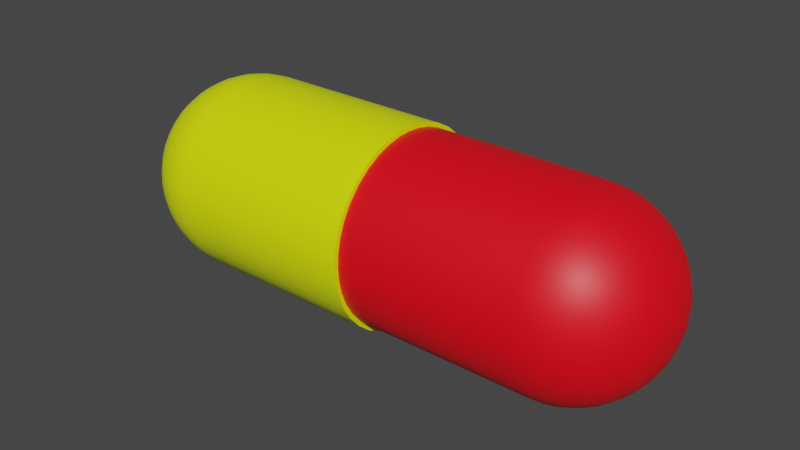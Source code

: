 # Source: antibiotic_shield.blend  (saved by Blender 3.3.6; exported with 4.5.12 LTS)
import bpy
from mathutils import Matrix  # noqa: F401  (used for matrix-valued properties, if any)

bpy.ops.wm.read_factory_settings(use_empty=True)
scene = bpy.context.scene
scene.name = 'Scene'

# ---- collections
col_collection = bpy.data.collections.new('Collection'); scene.collection.children.link(col_collection)

# ---- materials (node trees are filled in below, after node groups)
mat_material_001 = bpy.data.materials.new('Material.001')
mat_material_001.use_transparent_shadow = False
mat_material_002 = bpy.data.materials.new('Material.002')
mat_material_002.use_transparent_shadow = False

# ---- node groups
ng_auto_smooth = bpy.data.node_groups.new('Auto Smooth', 'GeometryNodeTree')
_s = ng_auto_smooth.interface.new_socket(name='Geometry', in_out='OUTPUT', socket_type='NodeSocketGeometry')
_s = ng_auto_smooth.interface.new_socket(name='Geometry', in_out='INPUT', socket_type='NodeSocketGeometry')
_s = ng_auto_smooth.interface.new_socket(name='Angle', in_out='INPUT', socket_type='NodeSocketFloat')
_s.subtype = 'ANGLE'
_s.min_value = 0.0
_s.max_value = 3.142
ng_auto_smooth.is_modifier = True
_N = ng_auto_smooth.nodes; _L = ng_auto_smooth.links
n0 = _N.new('NodeGroupOutput'); n0.name = 'Group Output'; n0.location = (480, -100)
n1 = _N.new('NodeGroupInput'); n1.name = 'Group Input'; n1.location = (-420, -300)
n2 = _N.new('NodeGroupInput'); n2.name = 'Group Input.001'; n2.location = (-60, -100)
n3 = _N.new('GeometryNodeSetShadeSmooth'); n3.name = 'Set Shade Smooth'; n3.location = (120, -100)
n3.domain = 'EDGE'
n4 = _N.new('GeometryNodeSetShadeSmooth'); n4.name = 'Set Shade Smooth.001'; n4.location = (300, -100)
n5 = _N.new('GeometryNodeInputMeshEdgeAngle'); n5.name = 'Edge Angle'; n5.location = (-420, -220)
n6 = _N.new('GeometryNodeInputEdgeSmooth'); n6.name = 'Is Edge Smooth'; n6.location = (-60, -160)
n7 = _N.new('GeometryNodeInputShadeSmooth'); n7.name = 'Is Face Smooth'; n7.location = (-240, -340)
n8 = _N.new('FunctionNodeBooleanMath'); n8.name = 'Boolean Math'; n8.location = (-60, -220)
n9 = _N.new('FunctionNodeCompare'); n9.name = 'Compare'; n9.location = (-240, -180)
n9.operation = 'LESS_EQUAL'
_L.new(n5.outputs[0], n9.inputs[0])
_L.new(n4.outputs[0], n0.inputs[0])
_L.new(n1.outputs[1], n9.inputs[1])
_L.new(n9.outputs[0], n8.inputs[0])
_L.new(n7.outputs[0], n8.inputs[1])
_L.new(n2.outputs[0], n3.inputs[0])
_L.new(n6.outputs[0], n3.inputs[1])
_L.new(n3.outputs[0], n4.inputs[0])
_L.new(n8.outputs[0], n3.inputs[2])
n0.is_active_output = True

# ---- material node trees
mat_material_001.use_nodes = True; mat_material_001.node_tree.nodes.clear()
_N = mat_material_001.node_tree.nodes; _L = mat_material_001.node_tree.links
n0 = _N.new('ShaderNodeBsdfPrincipled'); n0.name = 'Principled BSDF'; n0.location = (10, 300)
n0.distribution = 'GGX'
n0.subsurface_method = 'RANDOM_WALK_SKIN'
n0.inputs[0].default_value = (1.0, 0.0, 0.009579, 1.0)
n0.inputs[3].default_value = 1.45
n0.inputs[27].default_value = (0.0, 0.0, 0.0, 1.0)
n0.inputs[28].default_value = 1.0
n1 = _N.new('ShaderNodeOutputMaterial'); n1.name = 'Material Output'; n1.location = (300, 300)
_L.new(n0.outputs[0], n1.inputs[0])
n1.is_active_output = True
mat_material_002.use_nodes = True; mat_material_002.node_tree.nodes.clear()
_N = mat_material_002.node_tree.nodes; _L = mat_material_002.node_tree.links
n0 = _N.new('ShaderNodeBsdfPrincipled'); n0.name = 'Principled BSDF'; n0.location = (10, 300)
n0.distribution = 'GGX'
n0.subsurface_method = 'RANDOM_WALK_SKIN'
n0.inputs[0].default_value = (0.834, 1.0, 0.0, 1.0)
n0.inputs[3].default_value = 1.45
n0.inputs[27].default_value = (0.0, 0.0, 0.0, 1.0)
n0.inputs[28].default_value = 1.0
n1 = _N.new('ShaderNodeOutputMaterial'); n1.name = 'Material Output'; n1.location = (300, 300)
_L.new(n0.outputs[0], n1.inputs[0])
n1.is_active_output = True

# ---- world
world_world = bpy.data.worlds.new('World'); scene.world = world_world
world_world.use_nodes = True; world_world.node_tree.nodes.clear()
_N = world_world.node_tree.nodes; _L = world_world.node_tree.links
n0 = _N.new('ShaderNodeOutputWorld'); n0.name = 'World Output'; n0.location = (300, 300)
n1 = _N.new('ShaderNodeBackground'); n1.name = 'Background'; n1.location = (10, 300)
n1.inputs[0].default_value = (0.05088, 0.05088, 0.05088, 1.0)
_L.new(n1.outputs[0], n0.inputs[0])
n0.is_active_output = True
world_world.color = (0.05088, 0.05088, 0.05088)
world_world.use_sun_shadow = False
world_world.sun_shadow_jitter_overblur = 0.0

# ---- meshes
me_roundcube = bpy.data.meshes.new('Roundcube')
me_roundcube.from_pydata([(2.452, 0.5774, -0.5774), (2.337, 0.6272, -0.6272), (2.221, 0.6633, -0.6633), (2.106, 0.688, -0.688), (1.99, 0.7024, -0.7024), (1.875, 0.7071, -0.7071), (-0.04595, 0.7071, -0.7071), (2.502, 0.6272, -0.4619), (2.377, 0.7047, -0.5017), (2.251, 0.7595, -0.5307), (2.126, 0.7963, -0.5504), (2.0, 0.8176, -0.5619), (1.875, 0.8246, -0.5657), (-0.04595, 0.8246, -0.5657), (2.538, 0.6633, -0.3464), (2.406, 0.7595, -0.3763), (2.273, 0.8266, -0.398), (2.14, 0.8713, -0.4128), (2.008, 0.8971, -0.4214), (1.875, 0.9055, -0.4243), (-0.04595, 0.9055, -0.4243), (2.563, 0.688, -0.2309), (2.425, 0.7963, -0.2509), (2.288, 0.8713, -0.2653), (2.15, 0.9212, -0.2752), (2.013, 0.9498, -0.281), (1.875, 0.9592, -0.2828), (-0.04595, 0.9592, -0.2828), (2.577, 0.7024, -0.1155), (2.437, 0.8176, -0.1254), (2.296, 0.8971, -0.1327), (2.156, 0.9498, -0.1376), (2.015, 0.9801, -0.1405), (1.875, 0.9899, -0.1414), (-0.04595, 0.9899, -0.1414), (2.582, 0.7071, 0.0), (2.441, 0.8246, 0.0), (2.299, 0.9055, 0.0), (2.158, 0.9592, 0.0), (2.016, 0.9899, 0.0), (1.875, 1.0, 0.0), (-0.04595, 1.0, 0.0), (2.577, 0.7024, 0.1155), (2.437, 0.8176, 0.1254), (2.296, 0.8971, 0.1327), (2.156, 0.9498, 0.1376), (2.015, 0.9801, 0.1405), (1.875, 0.9899, 0.1414), (-0.04595, 0.9899, 0.1414), (2.563, 0.688, 0.2309), (2.425, 0.7963, 0.2509), (2.288, 0.8713, 0.2653), (2.15, 0.9212, 0.2752), (2.013, 0.9498, 0.281), (1.875, 0.9592, 0.2828), (-0.04595, 0.9592, 0.2828), (2.538, 0.6633, 0.3464), (2.406, 0.7595, 0.3763), (2.273, 0.8266, 0.398), (2.14, 0.8713, 0.4128), (2.008, 0.8971, 0.4214), (1.875, 0.9055, 0.4243), (-0.04595, 0.9055, 0.4243), (2.502, 0.6272, 0.4619), (2.377, 0.7047, 0.5017), (2.251, 0.7595, 0.5307), (2.126, 0.7963, 0.5504), (2.0, 0.8176, 0.5619), (1.875, 0.8246, 0.5657), (-0.04595, 0.8246, 0.5657), (-0.04595, -0.7071, -0.7071), (1.875, -0.7071, -0.7071), (1.99, -0.7024, -0.7024), (2.106, -0.688, -0.688), (2.221, -0.6633, -0.6633), (2.337, -0.6272, -0.6272), (-0.04595, -0.8246, -0.5657), (1.875, -0.8246, -0.5657), (2.0, -0.8176, -0.5619), (2.126, -0.7963, -0.5504), (2.251, -0.7595, -0.5307), (2.377, -0.7047, -0.5017), (-0.04595, -0.9055, -0.4243), (1.875, -0.9055, -0.4243), (2.008, -0.8971, -0.4214), (2.14, -0.8713, -0.4128), (2.273, -0.8266, -0.398), (2.406, -0.7595, -0.3763), (-0.04595, -0.9592, -0.2828), (1.875, -0.9592, -0.2828), (2.013, -0.9498, -0.281), (2.15, -0.9212, -0.2752), (2.288, -0.8713, -0.2653), (2.425, -0.7963, -0.2509), (-0.04595, -0.9899, -0.1414), (1.875, -0.9899, -0.1414), (2.015, -0.9801, -0.1405), (2.156, -0.9498, -0.1376), (2.296, -0.8971, -0.1327), (2.437, -0.8176, -0.1254), (-0.04595, -1.0, 0.0), (1.875, -1.0, 0.0), (2.016, -0.9899, 0.0), (2.158, -0.9592, 0.0), (2.299, -0.9055, 0.0), (2.441, -0.8246, 0.0), (-0.04595, -0.9899, 0.1414), (1.875, -0.9899, 0.1414), (2.015, -0.9801, 0.1405), (2.156, -0.9498, 0.1376), (2.296, -0.8971, 0.1327), (2.437, -0.8176, 0.1254), (-0.04595, -0.9592, 0.2828), (1.875, -0.9592, 0.2828), (2.013, -0.9498, 0.281), (2.15, -0.9212, 0.2752), (2.288, -0.8713, 0.2653), (2.425, -0.7963, 0.2509), (-0.04595, -0.9055, 0.4243), (1.875, -0.9055, 0.4243), (2.008, -0.8971, 0.4214), (2.14, -0.8713, 0.4128), (2.273, -0.8266, 0.398), (2.406, -0.7595, 0.3763), (-0.04595, -0.8246, 0.5657), (1.875, -0.8246, 0.5657), (2.0, -0.8176, 0.5619), (2.126, -0.7963, 0.5504), (2.251, -0.7595, 0.5307), (2.377, -0.7047, 0.5017), (2.452, -0.5774, -0.5774), (2.502, -0.4619, -0.6272), (2.538, -0.3464, -0.6633), (2.563, -0.2309, -0.688), (2.577, -0.1155, -0.7024), (2.582, 0.0, -0.7071), (2.577, 0.1155, -0.7024), (2.563, 0.2309, -0.688), (2.538, 0.3464, -0.6633), (2.502, 0.4619, -0.6272), (2.502, -0.6272, -0.4619), (2.58, -0.5017, -0.5017), (2.634, -0.3763, -0.5307), (2.671, -0.2509, -0.5504), (2.693, -0.1254, -0.5619), (2.7, 0.0, -0.5657), (2.693, 0.1254, -0.5619), (2.671, 0.2509, -0.5504), (2.634, 0.3763, -0.5307), (2.58, 0.5017, -0.5017), (2.538, -0.6633, -0.3464), (2.634, -0.5307, -0.3763), (2.702, -0.398, -0.398), (2.746, -0.2653, -0.4128), (2.772, -0.1327, -0.4214), (2.781, 0.0, -0.4243), (2.772, 0.1327, -0.4214), (2.746, 0.2653, -0.4128), (2.702, 0.398, -0.398), (2.634, 0.5307, -0.3763), (2.563, -0.688, -0.2309), (2.671, -0.5504, -0.2509), (2.746, -0.4128, -0.2653), (2.796, -0.2752, -0.2752), (2.825, -0.1376, -0.281), (2.834, 0.0, -0.2828), (2.825, 0.1376, -0.281), (2.796, 0.2752, -0.2752), (2.746, 0.4128, -0.2653), (2.671, 0.5504, -0.2509), (2.577, -0.7024, -0.1155), (2.693, -0.5619, -0.1254), (2.772, -0.4214, -0.1327), (2.825, -0.281, -0.1376), (2.855, -0.1405, -0.1405), (2.865, 0.0, -0.1414), (2.855, 0.1405, -0.1405), (2.825, 0.281, -0.1376), (2.772, 0.4214, -0.1327), (2.693, 0.5619, -0.1254), (2.582, -0.7071, 0.0), (2.7, -0.5657, 0.0), (2.781, -0.4243, 0.0), (2.834, -0.2828, 0.0), (2.865, -0.1414, 0.0), (2.875, 0.0, 0.0), (2.865, 0.1414, 0.0), (2.834, 0.2828, 0.0), (2.781, 0.4243, 0.0), (2.7, 0.5657, 0.0), (2.577, -0.7024, 0.1155), (2.693, -0.5619, 0.1254), (2.772, -0.4214, 0.1327), (2.825, -0.281, 0.1376), (2.855, -0.1405, 0.1405), (2.865, 0.0, 0.1414), (2.855, 0.1405, 0.1405), (2.825, 0.281, 0.1376), (2.772, 0.4214, 0.1327), (2.693, 0.5619, 0.1254), (2.563, -0.688, 0.2309), (2.671, -0.5504, 0.2509), (2.746, -0.4128, 0.2653), (2.796, -0.2752, 0.2752), (2.825, -0.1376, 0.281), (2.834, 0.0, 0.2828), (2.825, 0.1376, 0.281), (2.796, 0.2752, 0.2752), (2.746, 0.4128, 0.2653), (2.671, 0.5504, 0.2509), (2.538, -0.6633, 0.3464), (2.634, -0.5307, 0.3763), (2.702, -0.398, 0.398), (2.746, -0.2653, 0.4128), (2.772, -0.1327, 0.4214), (2.781, 0.0, 0.4243), (2.772, 0.1327, 0.4214), (2.746, 0.2653, 0.4128), (2.702, 0.398, 0.398), (2.634, 0.5307, 0.3763), (2.502, -0.6272, 0.4619), (2.58, -0.5017, 0.5017), (2.634, -0.3763, 0.5307), (2.671, -0.2509, 0.5504), (2.693, -0.1254, 0.5619), (2.7, 0.0, 0.5657), (2.693, 0.1254, 0.5619), (2.671, 0.2509, 0.5504), (2.634, 0.3763, 0.5307), (2.58, 0.5017, 0.5017), (2.377, -0.5017, -0.7047), (2.251, -0.5307, -0.7595), (2.126, -0.5504, -0.7963), (2.0, -0.5619, -0.8176), (1.875, -0.5657, -0.8246), (-0.04595, -0.5657, -0.8246), (2.406, -0.3763, -0.7595), (2.273, -0.398, -0.8266), (2.14, -0.4128, -0.8713), (2.008, -0.4214, -0.8971), (1.875, -0.4243, -0.9055), (-0.04595, -0.4243, -0.9055), (2.425, -0.2509, -0.7963), (2.288, -0.2653, -0.8713), (2.15, -0.2752, -0.9212), (2.013, -0.281, -0.9498), (1.875, -0.2828, -0.9592), (-0.04595, -0.2828, -0.9592), (2.437, -0.1254, -0.8176), (2.296, -0.1327, -0.8971), (2.156, -0.1376, -0.9498), (2.015, -0.1405, -0.9801), (1.875, -0.1414, -0.9899), (-0.04595, -0.1414, -0.9899), (2.441, 0.0, -0.8246), (2.299, 0.0, -0.9055), (2.158, 0.0, -0.9592), (2.016, 0.0, -0.9899), (1.875, 0.0, -1.0), (-0.04595, 0.0, -1.0), (2.437, 0.1254, -0.8176), (2.296, 0.1327, -0.8971), (2.156, 0.1376, -0.9498), (2.015, 0.1405, -0.9801), (1.875, 0.1414, -0.9899), (-0.04595, 0.1414, -0.9899), (2.425, 0.2509, -0.7963), (2.288, 0.2653, -0.8713), (2.15, 0.2752, -0.9212), (2.013, 0.281, -0.9498), (1.875, 0.2828, -0.9592), (-0.04595, 0.2828, -0.9592), (2.406, 0.3763, -0.7595), (2.273, 0.398, -0.8266), (2.14, 0.4128, -0.8713), (2.008, 0.4214, -0.8971), (1.875, 0.4243, -0.9055), (-0.04595, 0.4243, -0.9055), (2.377, 0.5017, -0.7047), (2.251, 0.5307, -0.7595), (2.126, 0.5504, -0.7963), (2.0, 0.5619, -0.8176), (1.875, 0.5657, -0.8246), (-0.04595, 0.5657, -0.8246), (2.452, 0.5774, 0.5774), (2.337, 0.6272, 0.6272), (2.221, 0.6633, 0.6633), (2.106, 0.688, 0.688), (1.99, 0.7024, 0.7024), (1.875, 0.7071, 0.7071), (-0.04595, 0.7071, 0.7071), (2.502, 0.4619, 0.6272), (2.377, 0.5017, 0.7047), (2.251, 0.5307, 0.7595), (2.126, 0.5504, 0.7963), (2.0, 0.5619, 0.8176), (1.875, 0.5657, 0.8246), (-0.04595, 0.5657, 0.8246), (2.538, 0.3464, 0.6633), (2.406, 0.3763, 0.7595), (2.273, 0.398, 0.8266), (2.14, 0.4128, 0.8713), (2.008, 0.4214, 0.8971), (1.875, 0.4243, 0.9055), (-0.04595, 0.4243, 0.9055), (2.563, 0.2309, 0.688), (2.425, 0.2509, 0.7963), (2.288, 0.2653, 0.8713), (2.15, 0.2752, 0.9212), (2.013, 0.281, 0.9498), (1.875, 0.2828, 0.9592), (-0.04595, 0.2828, 0.9592), (2.577, 0.1155, 0.7024), (2.437, 0.1254, 0.8176), (2.296, 0.1327, 0.8971), (2.156, 0.1376, 0.9498), (2.015, 0.1405, 0.9801), (1.875, 0.1414, 0.9899), (-0.04595, 0.1414, 0.9899), (2.582, 0.0, 0.7071), (2.441, 0.0, 0.8246), (2.299, 0.0, 0.9055), (2.158, 0.0, 0.9592), (2.016, 0.0, 0.9899), (1.875, 0.0, 1.0), (-0.04595, 0.0, 1.0), (2.577, -0.1155, 0.7024), (2.437, -0.1254, 0.8176), (2.296, -0.1327, 0.8971), (2.156, -0.1376, 0.9498), (2.015, -0.1405, 0.9801), (1.875, -0.1414, 0.9899), (-0.04595, -0.1414, 0.9899), (2.563, -0.2309, 0.688), (2.425, -0.2509, 0.7963), (2.288, -0.2653, 0.8713), (2.15, -0.2752, 0.9212), (2.013, -0.281, 0.9498), (1.875, -0.2828, 0.9592), (-0.04595, -0.2828, 0.9592), (2.538, -0.3464, 0.6633), (2.406, -0.3763, 0.7595), (2.273, -0.398, 0.8266), (2.14, -0.4128, 0.8713), (2.008, -0.4214, 0.8971), (1.875, -0.4243, 0.9055), (-0.04595, -0.4243, 0.9055), (2.502, -0.4619, 0.6272), (2.377, -0.5017, 0.7047), (2.251, -0.5307, 0.7595), (2.126, -0.5504, 0.7963), (2.0, -0.5619, 0.8176), (1.875, -0.5657, 0.8246), (-0.04595, -0.5657, 0.8246), (2.452, -0.5774, 0.5774), (2.337, -0.6272, 0.6272), (2.221, -0.6633, 0.6633), (2.106, -0.688, 0.688), (1.99, -0.7024, 0.7024), (1.875, -0.7071, 0.7071), (-0.04595, -0.7071, 0.7071)], [], [(0, 1, 8, 7), (1, 2, 9, 8), (2, 3, 10, 9), (3, 4, 11, 10), (4, 5, 12, 11), (5, 6, 13, 12), (7, 8, 15, 14), (8, 9, 16, 15), (9, 10, 17, 16), (10, 11, 18, 17), (11, 12, 19, 18), (12, 13, 20, 19), (14, 15, 22, 21), (15, 16, 23, 22), (16, 17, 24, 23), (17, 18, 25, 24), (18, 19, 26, 25), (19, 20, 27, 26), (21, 22, 29, 28), (22, 23, 30, 29), (23, 24, 31, 30), (24, 25, 32, 31), (25, 26, 33, 32), (26, 27, 34, 33), (28, 29, 36, 35), (29, 30, 37, 36), (30, 31, 38, 37), (31, 32, 39, 38), (32, 33, 40, 39), (33, 34, 41, 40), (35, 36, 43, 42), (36, 37, 44, 43), (37, 38, 45, 44), (38, 39, 46, 45), (39, 40, 47, 46), (40, 41, 48, 47), (42, 43, 50, 49), (43, 44, 51, 50), (44, 45, 52, 51), (45, 46, 53, 52), (46, 47, 54, 53), (47, 48, 55, 54), (49, 50, 57, 56), (50, 51, 58, 57), (51, 52, 59, 58), (52, 53, 60, 59), (53, 54, 61, 60), (54, 55, 62, 61), (56, 57, 64, 63), (57, 58, 65, 64), (58, 59, 66, 65), (59, 60, 67, 66), (60, 61, 68, 67), (61, 62, 69, 68), (63, 64, 285, 284), (64, 65, 286, 285), (65, 66, 287, 286), (66, 67, 288, 287), (67, 68, 289, 288), (68, 69, 290, 289), (70, 71, 77, 76), (71, 72, 78, 77), (72, 73, 79, 78), (73, 74, 80, 79), (74, 75, 81, 80), (75, 130, 140, 81), (76, 77, 83, 82), (77, 78, 84, 83), (78, 79, 85, 84), (79, 80, 86, 85), (80, 81, 87, 86), (81, 140, 150, 87), (82, 83, 89, 88), (83, 84, 90, 89), (84, 85, 91, 90), (85, 86, 92, 91), (86, 87, 93, 92), (87, 150, 160, 93), (88, 89, 95, 94), (89, 90, 96, 95), (90, 91, 97, 96), (91, 92, 98, 97), (92, 93, 99, 98), (93, 160, 170, 99), (94, 95, 101, 100), (95, 96, 102, 101), (96, 97, 103, 102), (97, 98, 104, 103), (98, 99, 105, 104), (99, 170, 180, 105), (100, 101, 107, 106), (101, 102, 108, 107), (102, 103, 109, 108), (103, 104, 110, 109), (104, 105, 111, 110), (105, 180, 190, 111), (106, 107, 113, 112), (107, 108, 114, 113), (108, 109, 115, 114), (109, 110, 116, 115), (110, 111, 117, 116), (111, 190, 200, 117), (112, 113, 119, 118), (113, 114, 120, 119), (114, 115, 121, 120), (115, 116, 122, 121), (116, 117, 123, 122), (117, 200, 210, 123), (118, 119, 125, 124), (119, 120, 126, 125), (120, 121, 127, 126), (121, 122, 128, 127), (122, 123, 129, 128), (123, 210, 220, 129), (124, 125, 359, 360), (125, 126, 358, 359), (126, 127, 357, 358), (127, 128, 356, 357), (128, 129, 355, 356), (129, 220, 354, 355), (130, 131, 141, 140), (131, 132, 142, 141), (132, 133, 143, 142), (133, 134, 144, 143), (134, 135, 145, 144), (135, 136, 146, 145), (136, 137, 147, 146), (137, 138, 148, 147), (138, 139, 149, 148), (139, 0, 7, 149), (140, 141, 151, 150), (141, 142, 152, 151), (142, 143, 153, 152), (143, 144, 154, 153), (144, 145, 155, 154), (145, 146, 156, 155), (146, 147, 157, 156), (147, 148, 158, 157), (148, 149, 159, 158), (149, 7, 14, 159), (150, 151, 161, 160), (151, 152, 162, 161), (152, 153, 163, 162), (153, 154, 164, 163), (154, 155, 165, 164), (155, 156, 166, 165), (156, 157, 167, 166), (157, 158, 168, 167), (158, 159, 169, 168), (159, 14, 21, 169), (160, 161, 171, 170), (161, 162, 172, 171), (162, 163, 173, 172), (163, 164, 174, 173), (164, 165, 175, 174), (165, 166, 176, 175), (166, 167, 177, 176), (167, 168, 178, 177), (168, 169, 179, 178), (169, 21, 28, 179), (170, 171, 181, 180), (171, 172, 182, 181), (172, 173, 183, 182), (173, 174, 184, 183), (174, 175, 185, 184), (175, 176, 186, 185), (176, 177, 187, 186), (177, 178, 188, 187), (178, 179, 189, 188), (179, 28, 35, 189), (180, 181, 191, 190), (181, 182, 192, 191), (182, 183, 193, 192), (183, 184, 194, 193), (184, 185, 195, 194), (185, 186, 196, 195), (186, 187, 197, 196), (187, 188, 198, 197), (188, 189, 199, 198), (189, 35, 42, 199), (190, 191, 201, 200), (191, 192, 202, 201), (192, 193, 203, 202), (193, 194, 204, 203), (194, 195, 205, 204), (195, 196, 206, 205), (196, 197, 207, 206), (197, 198, 208, 207), (198, 199, 209, 208), (199, 42, 49, 209), (200, 201, 211, 210), (201, 202, 212, 211), (202, 203, 213, 212), (203, 204, 214, 213), (204, 205, 215, 214), (205, 206, 216, 215), (206, 207, 217, 216), (207, 208, 218, 217), (208, 209, 219, 218), (209, 49, 56, 219), (210, 211, 221, 220), (211, 212, 222, 221), (212, 213, 223, 222), (213, 214, 224, 223), (214, 215, 225, 224), (215, 216, 226, 225), (216, 217, 227, 226), (217, 218, 228, 227), (218, 219, 229, 228), (219, 56, 63, 229), (220, 221, 347, 354), (221, 222, 340, 347), (222, 223, 333, 340), (223, 224, 326, 333), (224, 225, 319, 326), (225, 226, 312, 319), (226, 227, 305, 312), (227, 228, 298, 305), (228, 229, 291, 298), (229, 63, 284, 291), (130, 75, 230, 131), (75, 74, 231, 230), (74, 73, 232, 231), (73, 72, 233, 232), (72, 71, 234, 233), (71, 70, 235, 234), (131, 230, 236, 132), (230, 231, 237, 236), (231, 232, 238, 237), (232, 233, 239, 238), (233, 234, 240, 239), (234, 235, 241, 240), (132, 236, 242, 133), (236, 237, 243, 242), (237, 238, 244, 243), (238, 239, 245, 244), (239, 240, 246, 245), (240, 241, 247, 246), (133, 242, 248, 134), (242, 243, 249, 248), (243, 244, 250, 249), (244, 245, 251, 250), (245, 246, 252, 251), (246, 247, 253, 252), (134, 248, 254, 135), (248, 249, 255, 254), (249, 250, 256, 255), (250, 251, 257, 256), (251, 252, 258, 257), (252, 253, 259, 258), (135, 254, 260, 136), (254, 255, 261, 260), (255, 256, 262, 261), (256, 257, 263, 262), (257, 258, 264, 263), (258, 259, 265, 264), (136, 260, 266, 137), (260, 261, 267, 266), (261, 262, 268, 267), (262, 263, 269, 268), (263, 264, 270, 269), (264, 265, 271, 270), (137, 266, 272, 138), (266, 267, 273, 272), (267, 268, 274, 273), (268, 269, 275, 274), (269, 270, 276, 275), (270, 271, 277, 276), (138, 272, 278, 139), (272, 273, 279, 278), (273, 274, 280, 279), (274, 275, 281, 280), (275, 276, 282, 281), (276, 277, 283, 282), (139, 278, 1, 0), (278, 279, 2, 1), (279, 280, 3, 2), (280, 281, 4, 3), (281, 282, 5, 4), (282, 283, 6, 5), (284, 285, 292, 291), (285, 286, 293, 292), (286, 287, 294, 293), (287, 288, 295, 294), (288, 289, 296, 295), (289, 290, 297, 296), (291, 292, 299, 298), (292, 293, 300, 299), (293, 294, 301, 300), (294, 295, 302, 301), (295, 296, 303, 302), (296, 297, 304, 303), (298, 299, 306, 305), (299, 300, 307, 306), (300, 301, 308, 307), (301, 302, 309, 308), (302, 303, 310, 309), (303, 304, 311, 310), (305, 306, 313, 312), (306, 307, 314, 313), (307, 308, 315, 314), (308, 309, 316, 315), (309, 310, 317, 316), (310, 311, 318, 317), (312, 313, 320, 319), (313, 314, 321, 320), (314, 315, 322, 321), (315, 316, 323, 322), (316, 317, 324, 323), (317, 318, 325, 324), (319, 320, 327, 326), (320, 321, 328, 327), (321, 322, 329, 328), (322, 323, 330, 329), (323, 324, 331, 330), (324, 325, 332, 331), (326, 327, 334, 333), (327, 328, 335, 334), (328, 329, 336, 335), (329, 330, 337, 336), (330, 331, 338, 337), (331, 332, 339, 338), (333, 334, 341, 340), (334, 335, 342, 341), (335, 336, 343, 342), (336, 337, 344, 343), (337, 338, 345, 344), (338, 339, 346, 345), (340, 341, 348, 347), (341, 342, 349, 348), (342, 343, 350, 349), (343, 344, 351, 350), (344, 345, 352, 351), (345, 346, 353, 352), (347, 348, 355, 354), (348, 349, 356, 355), (349, 350, 357, 356), (350, 351, 358, 357), (351, 352, 359, 358), (352, 353, 360, 359), (360, 353, 346, 339, 332, 325, 318, 311, 304, 297, 290, 69, 62, 55, 48, 41, 34, 27, 20, 13, 6, 283, 277, 271, 265, 259, 253, 247, 241, 235, 70, 76, 82, 88, 94, 100, 106, 112, 118, 124)])
me_roundcube.polygons.foreach_set('use_smooth', [True] * 341)
me_roundcube.materials.append(mat_material_001)
me_roundcube.update()
me_roundcube_001 = bpy.data.meshes.new('Roundcube.001')
me_roundcube_001.from_pydata([(2.452, 0.5774, -0.5774), (2.337, 0.6272, -0.6272), (2.221, 0.6633, -0.6633), (2.106, 0.688, -0.688), (1.99, 0.7024, -0.7024), (1.875, 0.7071, -0.7071), (-0.04595, 0.7071, -0.7071), (2.502, 0.6272, -0.4619), (2.377, 0.7047, -0.5017), (2.251, 0.7595, -0.5307), (2.126, 0.7963, -0.5504), (2.0, 0.8176, -0.5619), (1.875, 0.8246, -0.5657), (-0.04595, 0.8246, -0.5657), (2.538, 0.6633, -0.3464), (2.406, 0.7595, -0.3763), (2.273, 0.8266, -0.398), (2.14, 0.8713, -0.4128), (2.008, 0.8971, -0.4214), (1.875, 0.9055, -0.4243), (-0.04595, 0.9055, -0.4243), (2.563, 0.688, -0.2309), (2.425, 0.7963, -0.2509), (2.288, 0.8713, -0.2653), (2.15, 0.9212, -0.2752), (2.013, 0.9498, -0.281), (1.875, 0.9592, -0.2828), (-0.04595, 0.9592, -0.2828), (2.577, 0.7024, -0.1155), (2.437, 0.8176, -0.1254), (2.296, 0.8971, -0.1327), (2.156, 0.9498, -0.1376), (2.015, 0.9801, -0.1405), (1.875, 0.9899, -0.1414), (-0.04595, 0.9899, -0.1414), (2.582, 0.7071, 0.0), (2.441, 0.8246, 0.0), (2.299, 0.9055, 0.0), (2.158, 0.9592, 0.0), (2.016, 0.9899, 0.0), (1.875, 1.0, 0.0), (-0.04595, 1.0, 0.0), (2.577, 0.7024, 0.1155), (2.437, 0.8176, 0.1254), (2.296, 0.8971, 0.1327), (2.156, 0.9498, 0.1376), (2.015, 0.9801, 0.1405), (1.875, 0.9899, 0.1414), (-0.04595, 0.9899, 0.1414), (2.563, 0.688, 0.2309), (2.425, 0.7963, 0.2509), (2.288, 0.8713, 0.2653), (2.15, 0.9212, 0.2752), (2.013, 0.9498, 0.281), (1.875, 0.9592, 0.2828), (-0.04595, 0.9592, 0.2828), (2.538, 0.6633, 0.3464), (2.406, 0.7595, 0.3763), (2.273, 0.8266, 0.398), (2.14, 0.8713, 0.4128), (2.008, 0.8971, 0.4214), (1.875, 0.9055, 0.4243), (-0.04595, 0.9055, 0.4243), (2.502, 0.6272, 0.4619), (2.377, 0.7047, 0.5017), (2.251, 0.7595, 0.5307), (2.126, 0.7963, 0.5504), (2.0, 0.8176, 0.5619), (1.875, 0.8246, 0.5657), (-0.04595, 0.8246, 0.5657), (-0.04595, -0.7071, -0.7071), (1.875, -0.7071, -0.7071), (1.99, -0.7024, -0.7024), (2.106, -0.688, -0.688), (2.221, -0.6633, -0.6633), (2.337, -0.6272, -0.6272), (-0.04595, -0.8246, -0.5657), (1.875, -0.8246, -0.5657), (2.0, -0.8176, -0.5619), (2.126, -0.7963, -0.5504), (2.251, -0.7595, -0.5307), (2.377, -0.7047, -0.5017), (-0.04595, -0.9055, -0.4243), (1.875, -0.9055, -0.4243), (2.008, -0.8971, -0.4214), (2.14, -0.8713, -0.4128), (2.273, -0.8266, -0.398), (2.406, -0.7595, -0.3763), (-0.04595, -0.9592, -0.2828), (1.875, -0.9592, -0.2828), (2.013, -0.9498, -0.281), (2.15, -0.9212, -0.2752), (2.288, -0.8713, -0.2653), (2.425, -0.7963, -0.2509), (-0.04595, -0.9899, -0.1414), (1.875, -0.9899, -0.1414), (2.015, -0.9801, -0.1405), (2.156, -0.9498, -0.1376), (2.296, -0.8971, -0.1327), (2.437, -0.8176, -0.1254), (-0.04595, -1.0, 0.0), (1.875, -1.0, 0.0), (2.016, -0.9899, 0.0), (2.158, -0.9592, 0.0), (2.299, -0.9055, 0.0), (2.441, -0.8246, 0.0), (-0.04595, -0.9899, 0.1414), (1.875, -0.9899, 0.1414), (2.015, -0.9801, 0.1405), (2.156, -0.9498, 0.1376), (2.296, -0.8971, 0.1327), (2.437, -0.8176, 0.1254), (-0.04595, -0.9592, 0.2828), (1.875, -0.9592, 0.2828), (2.013, -0.9498, 0.281), (2.15, -0.9212, 0.2752), (2.288, -0.8713, 0.2653), (2.425, -0.7963, 0.2509), (-0.04595, -0.9055, 0.4243), (1.875, -0.9055, 0.4243), (2.008, -0.8971, 0.4214), (2.14, -0.8713, 0.4128), (2.273, -0.8266, 0.398), (2.406, -0.7595, 0.3763), (-0.04595, -0.8246, 0.5657), (1.875, -0.8246, 0.5657), (2.0, -0.8176, 0.5619), (2.126, -0.7963, 0.5504), (2.251, -0.7595, 0.5307), (2.377, -0.7047, 0.5017), (2.452, -0.5774, -0.5774), (2.502, -0.4619, -0.6272), (2.538, -0.3464, -0.6633), (2.563, -0.2309, -0.688), (2.577, -0.1155, -0.7024), (2.582, 0.0, -0.7071), (2.577, 0.1155, -0.7024), (2.563, 0.2309, -0.688), (2.538, 0.3464, -0.6633), (2.502, 0.4619, -0.6272), (2.502, -0.6272, -0.4619), (2.58, -0.5017, -0.5017), (2.634, -0.3763, -0.5307), (2.671, -0.2509, -0.5504), (2.693, -0.1254, -0.5619), (2.7, 0.0, -0.5657), (2.693, 0.1254, -0.5619), (2.671, 0.2509, -0.5504), (2.634, 0.3763, -0.5307), (2.58, 0.5017, -0.5017), (2.538, -0.6633, -0.3464), (2.634, -0.5307, -0.3763), (2.702, -0.398, -0.398), (2.746, -0.2653, -0.4128), (2.772, -0.1327, -0.4214), (2.781, 0.0, -0.4243), (2.772, 0.1327, -0.4214), (2.746, 0.2653, -0.4128), (2.702, 0.398, -0.398), (2.634, 0.5307, -0.3763), (2.563, -0.688, -0.2309), (2.671, -0.5504, -0.2509), (2.746, -0.4128, -0.2653), (2.796, -0.2752, -0.2752), (2.825, -0.1376, -0.281), (2.834, 0.0, -0.2828), (2.825, 0.1376, -0.281), (2.796, 0.2752, -0.2752), (2.746, 0.4128, -0.2653), (2.671, 0.5504, -0.2509), (2.577, -0.7024, -0.1155), (2.693, -0.5619, -0.1254), (2.772, -0.4214, -0.1327), (2.825, -0.281, -0.1376), (2.855, -0.1405, -0.1405), (2.865, 0.0, -0.1414), (2.855, 0.1405, -0.1405), (2.825, 0.281, -0.1376), (2.772, 0.4214, -0.1327), (2.693, 0.5619, -0.1254), (2.582, -0.7071, 0.0), (2.7, -0.5657, 0.0), (2.781, -0.4243, 0.0), (2.834, -0.2828, 0.0), (2.865, -0.1414, 0.0), (2.875, 0.0, 0.0), (2.865, 0.1414, 0.0), (2.834, 0.2828, 0.0), (2.781, 0.4243, 0.0), (2.7, 0.5657, 0.0), (2.577, -0.7024, 0.1155), (2.693, -0.5619, 0.1254), (2.772, -0.4214, 0.1327), (2.825, -0.281, 0.1376), (2.855, -0.1405, 0.1405), (2.865, 0.0, 0.1414), (2.855, 0.1405, 0.1405), (2.825, 0.281, 0.1376), (2.772, 0.4214, 0.1327), (2.693, 0.5619, 0.1254), (2.563, -0.688, 0.2309), (2.671, -0.5504, 0.2509), (2.746, -0.4128, 0.2653), (2.796, -0.2752, 0.2752), (2.825, -0.1376, 0.281), (2.834, 0.0, 0.2828), (2.825, 0.1376, 0.281), (2.796, 0.2752, 0.2752), (2.746, 0.4128, 0.2653), (2.671, 0.5504, 0.2509), (2.538, -0.6633, 0.3464), (2.634, -0.5307, 0.3763), (2.702, -0.398, 0.398), (2.746, -0.2653, 0.4128), (2.772, -0.1327, 0.4214), (2.781, 0.0, 0.4243), (2.772, 0.1327, 0.4214), (2.746, 0.2653, 0.4128), (2.702, 0.398, 0.398), (2.634, 0.5307, 0.3763), (2.502, -0.6272, 0.4619), (2.58, -0.5017, 0.5017), (2.634, -0.3763, 0.5307), (2.671, -0.2509, 0.5504), (2.693, -0.1254, 0.5619), (2.7, 0.0, 0.5657), (2.693, 0.1254, 0.5619), (2.671, 0.2509, 0.5504), (2.634, 0.3763, 0.5307), (2.58, 0.5017, 0.5017), (2.377, -0.5017, -0.7047), (2.251, -0.5307, -0.7595), (2.126, -0.5504, -0.7963), (2.0, -0.5619, -0.8176), (1.875, -0.5657, -0.8246), (-0.04595, -0.5657, -0.8246), (2.406, -0.3763, -0.7595), (2.273, -0.398, -0.8266), (2.14, -0.4128, -0.8713), (2.008, -0.4214, -0.8971), (1.875, -0.4243, -0.9055), (-0.04595, -0.4243, -0.9055), (2.425, -0.2509, -0.7963), (2.288, -0.2653, -0.8713), (2.15, -0.2752, -0.9212), (2.013, -0.281, -0.9498), (1.875, -0.2828, -0.9592), (-0.04595, -0.2828, -0.9592), (2.437, -0.1254, -0.8176), (2.296, -0.1327, -0.8971), (2.156, -0.1376, -0.9498), (2.015, -0.1405, -0.9801), (1.875, -0.1414, -0.9899), (-0.04595, -0.1414, -0.9899), (2.441, 0.0, -0.8246), (2.299, 0.0, -0.9055), (2.158, 0.0, -0.9592), (2.016, 0.0, -0.9899), (1.875, 0.0, -1.0), (-0.04595, 0.0, -1.0), (2.437, 0.1254, -0.8176), (2.296, 0.1327, -0.8971), (2.156, 0.1376, -0.9498), (2.015, 0.1405, -0.9801), (1.875, 0.1414, -0.9899), (-0.04595, 0.1414, -0.9899), (2.425, 0.2509, -0.7963), (2.288, 0.2653, -0.8713), (2.15, 0.2752, -0.9212), (2.013, 0.281, -0.9498), (1.875, 0.2828, -0.9592), (-0.04595, 0.2828, -0.9592), (2.406, 0.3763, -0.7595), (2.273, 0.398, -0.8266), (2.14, 0.4128, -0.8713), (2.008, 0.4214, -0.8971), (1.875, 0.4243, -0.9055), (-0.04595, 0.4243, -0.9055), (2.377, 0.5017, -0.7047), (2.251, 0.5307, -0.7595), (2.126, 0.5504, -0.7963), (2.0, 0.5619, -0.8176), (1.875, 0.5657, -0.8246), (-0.04595, 0.5657, -0.8246), (2.452, 0.5774, 0.5774), (2.337, 0.6272, 0.6272), (2.221, 0.6633, 0.6633), (2.106, 0.688, 0.688), (1.99, 0.7024, 0.7024), (1.875, 0.7071, 0.7071), (-0.04595, 0.7071, 0.7071), (2.502, 0.4619, 0.6272), (2.377, 0.5017, 0.7047), (2.251, 0.5307, 0.7595), (2.126, 0.5504, 0.7963), (2.0, 0.5619, 0.8176), (1.875, 0.5657, 0.8246), (-0.04595, 0.5657, 0.8246), (2.538, 0.3464, 0.6633), (2.406, 0.3763, 0.7595), (2.273, 0.398, 0.8266), (2.14, 0.4128, 0.8713), (2.008, 0.4214, 0.8971), (1.875, 0.4243, 0.9055), (-0.04595, 0.4243, 0.9055), (2.563, 0.2309, 0.688), (2.425, 0.2509, 0.7963), (2.288, 0.2653, 0.8713), (2.15, 0.2752, 0.9212), (2.013, 0.281, 0.9498), (1.875, 0.2828, 0.9592), (-0.04595, 0.2828, 0.9592), (2.577, 0.1155, 0.7024), (2.437, 0.1254, 0.8176), (2.296, 0.1327, 0.8971), (2.156, 0.1376, 0.9498), (2.015, 0.1405, 0.9801), (1.875, 0.1414, 0.9899), (-0.04595, 0.1414, 0.9899), (2.582, 0.0, 0.7071), (2.441, 0.0, 0.8246), (2.299, 0.0, 0.9055), (2.158, 0.0, 0.9592), (2.016, 0.0, 0.9899), (1.875, 0.0, 1.0), (-0.04595, 0.0, 1.0), (2.577, -0.1155, 0.7024), (2.437, -0.1254, 0.8176), (2.296, -0.1327, 0.8971), (2.156, -0.1376, 0.9498), (2.015, -0.1405, 0.9801), (1.875, -0.1414, 0.9899), (-0.04595, -0.1414, 0.9899), (2.563, -0.2309, 0.688), (2.425, -0.2509, 0.7963), (2.288, -0.2653, 0.8713), (2.15, -0.2752, 0.9212), (2.013, -0.281, 0.9498), (1.875, -0.2828, 0.9592), (-0.04595, -0.2828, 0.9592), (2.538, -0.3464, 0.6633), (2.406, -0.3763, 0.7595), (2.273, -0.398, 0.8266), (2.14, -0.4128, 0.8713), (2.008, -0.4214, 0.8971), (1.875, -0.4243, 0.9055), (-0.04595, -0.4243, 0.9055), (2.502, -0.4619, 0.6272), (2.377, -0.5017, 0.7047), (2.251, -0.5307, 0.7595), (2.126, -0.5504, 0.7963), (2.0, -0.5619, 0.8176), (1.875, -0.5657, 0.8246), (-0.04595, -0.5657, 0.8246), (2.452, -0.5774, 0.5774), (2.337, -0.6272, 0.6272), (2.221, -0.6633, 0.6633), (2.106, -0.688, 0.688), (1.99, -0.7024, 0.7024), (1.875, -0.7071, 0.7071), (-0.04595, -0.7071, 0.7071)], [], [(0, 1, 8, 7), (1, 2, 9, 8), (2, 3, 10, 9), (3, 4, 11, 10), (4, 5, 12, 11), (5, 6, 13, 12), (7, 8, 15, 14), (8, 9, 16, 15), (9, 10, 17, 16), (10, 11, 18, 17), (11, 12, 19, 18), (12, 13, 20, 19), (14, 15, 22, 21), (15, 16, 23, 22), (16, 17, 24, 23), (17, 18, 25, 24), (18, 19, 26, 25), (19, 20, 27, 26), (21, 22, 29, 28), (22, 23, 30, 29), (23, 24, 31, 30), (24, 25, 32, 31), (25, 26, 33, 32), (26, 27, 34, 33), (28, 29, 36, 35), (29, 30, 37, 36), (30, 31, 38, 37), (31, 32, 39, 38), (32, 33, 40, 39), (33, 34, 41, 40), (35, 36, 43, 42), (36, 37, 44, 43), (37, 38, 45, 44), (38, 39, 46, 45), (39, 40, 47, 46), (40, 41, 48, 47), (42, 43, 50, 49), (43, 44, 51, 50), (44, 45, 52, 51), (45, 46, 53, 52), (46, 47, 54, 53), (47, 48, 55, 54), (49, 50, 57, 56), (50, 51, 58, 57), (51, 52, 59, 58), (52, 53, 60, 59), (53, 54, 61, 60), (54, 55, 62, 61), (56, 57, 64, 63), (57, 58, 65, 64), (58, 59, 66, 65), (59, 60, 67, 66), (60, 61, 68, 67), (61, 62, 69, 68), (63, 64, 285, 284), (64, 65, 286, 285), (65, 66, 287, 286), (66, 67, 288, 287), (67, 68, 289, 288), (68, 69, 290, 289), (70, 71, 77, 76), (71, 72, 78, 77), (72, 73, 79, 78), (73, 74, 80, 79), (74, 75, 81, 80), (75, 130, 140, 81), (76, 77, 83, 82), (77, 78, 84, 83), (78, 79, 85, 84), (79, 80, 86, 85), (80, 81, 87, 86), (81, 140, 150, 87), (82, 83, 89, 88), (83, 84, 90, 89), (84, 85, 91, 90), (85, 86, 92, 91), (86, 87, 93, 92), (87, 150, 160, 93), (88, 89, 95, 94), (89, 90, 96, 95), (90, 91, 97, 96), (91, 92, 98, 97), (92, 93, 99, 98), (93, 160, 170, 99), (94, 95, 101, 100), (95, 96, 102, 101), (96, 97, 103, 102), (97, 98, 104, 103), (98, 99, 105, 104), (99, 170, 180, 105), (100, 101, 107, 106), (101, 102, 108, 107), (102, 103, 109, 108), (103, 104, 110, 109), (104, 105, 111, 110), (105, 180, 190, 111), (106, 107, 113, 112), (107, 108, 114, 113), (108, 109, 115, 114), (109, 110, 116, 115), (110, 111, 117, 116), (111, 190, 200, 117), (112, 113, 119, 118), (113, 114, 120, 119), (114, 115, 121, 120), (115, 116, 122, 121), (116, 117, 123, 122), (117, 200, 210, 123), (118, 119, 125, 124), (119, 120, 126, 125), (120, 121, 127, 126), (121, 122, 128, 127), (122, 123, 129, 128), (123, 210, 220, 129), (124, 125, 359, 360), (125, 126, 358, 359), (126, 127, 357, 358), (127, 128, 356, 357), (128, 129, 355, 356), (129, 220, 354, 355), (130, 131, 141, 140), (131, 132, 142, 141), (132, 133, 143, 142), (133, 134, 144, 143), (134, 135, 145, 144), (135, 136, 146, 145), (136, 137, 147, 146), (137, 138, 148, 147), (138, 139, 149, 148), (139, 0, 7, 149), (140, 141, 151, 150), (141, 142, 152, 151), (142, 143, 153, 152), (143, 144, 154, 153), (144, 145, 155, 154), (145, 146, 156, 155), (146, 147, 157, 156), (147, 148, 158, 157), (148, 149, 159, 158), (149, 7, 14, 159), (150, 151, 161, 160), (151, 152, 162, 161), (152, 153, 163, 162), (153, 154, 164, 163), (154, 155, 165, 164), (155, 156, 166, 165), (156, 157, 167, 166), (157, 158, 168, 167), (158, 159, 169, 168), (159, 14, 21, 169), (160, 161, 171, 170), (161, 162, 172, 171), (162, 163, 173, 172), (163, 164, 174, 173), (164, 165, 175, 174), (165, 166, 176, 175), (166, 167, 177, 176), (167, 168, 178, 177), (168, 169, 179, 178), (169, 21, 28, 179), (170, 171, 181, 180), (171, 172, 182, 181), (172, 173, 183, 182), (173, 174, 184, 183), (174, 175, 185, 184), (175, 176, 186, 185), (176, 177, 187, 186), (177, 178, 188, 187), (178, 179, 189, 188), (179, 28, 35, 189), (180, 181, 191, 190), (181, 182, 192, 191), (182, 183, 193, 192), (183, 184, 194, 193), (184, 185, 195, 194), (185, 186, 196, 195), (186, 187, 197, 196), (187, 188, 198, 197), (188, 189, 199, 198), (189, 35, 42, 199), (190, 191, 201, 200), (191, 192, 202, 201), (192, 193, 203, 202), (193, 194, 204, 203), (194, 195, 205, 204), (195, 196, 206, 205), (196, 197, 207, 206), (197, 198, 208, 207), (198, 199, 209, 208), (199, 42, 49, 209), (200, 201, 211, 210), (201, 202, 212, 211), (202, 203, 213, 212), (203, 204, 214, 213), (204, 205, 215, 214), (205, 206, 216, 215), (206, 207, 217, 216), (207, 208, 218, 217), (208, 209, 219, 218), (209, 49, 56, 219), (210, 211, 221, 220), (211, 212, 222, 221), (212, 213, 223, 222), (213, 214, 224, 223), (214, 215, 225, 224), (215, 216, 226, 225), (216, 217, 227, 226), (217, 218, 228, 227), (218, 219, 229, 228), (219, 56, 63, 229), (220, 221, 347, 354), (221, 222, 340, 347), (222, 223, 333, 340), (223, 224, 326, 333), (224, 225, 319, 326), (225, 226, 312, 319), (226, 227, 305, 312), (227, 228, 298, 305), (228, 229, 291, 298), (229, 63, 284, 291), (130, 75, 230, 131), (75, 74, 231, 230), (74, 73, 232, 231), (73, 72, 233, 232), (72, 71, 234, 233), (71, 70, 235, 234), (131, 230, 236, 132), (230, 231, 237, 236), (231, 232, 238, 237), (232, 233, 239, 238), (233, 234, 240, 239), (234, 235, 241, 240), (132, 236, 242, 133), (236, 237, 243, 242), (237, 238, 244, 243), (238, 239, 245, 244), (239, 240, 246, 245), (240, 241, 247, 246), (133, 242, 248, 134), (242, 243, 249, 248), (243, 244, 250, 249), (244, 245, 251, 250), (245, 246, 252, 251), (246, 247, 253, 252), (134, 248, 254, 135), (248, 249, 255, 254), (249, 250, 256, 255), (250, 251, 257, 256), (251, 252, 258, 257), (252, 253, 259, 258), (135, 254, 260, 136), (254, 255, 261, 260), (255, 256, 262, 261), (256, 257, 263, 262), (257, 258, 264, 263), (258, 259, 265, 264), (136, 260, 266, 137), (260, 261, 267, 266), (261, 262, 268, 267), (262, 263, 269, 268), (263, 264, 270, 269), (264, 265, 271, 270), (137, 266, 272, 138), (266, 267, 273, 272), (267, 268, 274, 273), (268, 269, 275, 274), (269, 270, 276, 275), (270, 271, 277, 276), (138, 272, 278, 139), (272, 273, 279, 278), (273, 274, 280, 279), (274, 275, 281, 280), (275, 276, 282, 281), (276, 277, 283, 282), (139, 278, 1, 0), (278, 279, 2, 1), (279, 280, 3, 2), (280, 281, 4, 3), (281, 282, 5, 4), (282, 283, 6, 5), (284, 285, 292, 291), (285, 286, 293, 292), (286, 287, 294, 293), (287, 288, 295, 294), (288, 289, 296, 295), (289, 290, 297, 296), (291, 292, 299, 298), (292, 293, 300, 299), (293, 294, 301, 300), (294, 295, 302, 301), (295, 296, 303, 302), (296, 297, 304, 303), (298, 299, 306, 305), (299, 300, 307, 306), (300, 301, 308, 307), (301, 302, 309, 308), (302, 303, 310, 309), (303, 304, 311, 310), (305, 306, 313, 312), (306, 307, 314, 313), (307, 308, 315, 314), (308, 309, 316, 315), (309, 310, 317, 316), (310, 311, 318, 317), (312, 313, 320, 319), (313, 314, 321, 320), (314, 315, 322, 321), (315, 316, 323, 322), (316, 317, 324, 323), (317, 318, 325, 324), (319, 320, 327, 326), (320, 321, 328, 327), (321, 322, 329, 328), (322, 323, 330, 329), (323, 324, 331, 330), (324, 325, 332, 331), (326, 327, 334, 333), (327, 328, 335, 334), (328, 329, 336, 335), (329, 330, 337, 336), (330, 331, 338, 337), (331, 332, 339, 338), (333, 334, 341, 340), (334, 335, 342, 341), (335, 336, 343, 342), (336, 337, 344, 343), (337, 338, 345, 344), (338, 339, 346, 345), (340, 341, 348, 347), (341, 342, 349, 348), (342, 343, 350, 349), (343, 344, 351, 350), (344, 345, 352, 351), (345, 346, 353, 352), (347, 348, 355, 354), (348, 349, 356, 355), (349, 350, 357, 356), (350, 351, 358, 357), (351, 352, 359, 358), (352, 353, 360, 359), (360, 353, 346, 339, 332, 325, 318, 311, 304, 297, 290, 69, 62, 55, 48, 41, 34, 27, 20, 13, 6, 283, 277, 271, 265, 259, 253, 247, 241, 235, 70, 76, 82, 88, 94, 100, 106, 112, 118, 124)])
me_roundcube_001.polygons.foreach_set('use_smooth', [True] * 341)
_ca = me_roundcube_001.color_attributes.new('Col', 'BYTE_COLOR', 'CORNER')
_ca.data.foreach_set('color', [1.0, 1.0, 1.0, 1.0, 1.0, 1.0, 1.0, 1.0, 1.0, 1.0, 1.0, 1.0, 1.0, 1.0, 1.0, 1.0, 1.0, 1.0, 1.0, 1.0, 1.0, 1.0, 1.0, 1.0, 1.0, 1.0, 1.0, 1.0, 1.0, 1.0, 1.0, 1.0, 1.0, 1.0, 1.0, 1.0, 1.0, 1.0, 1.0, 1.0, 1.0, 1.0, 1.0, 1.0, 1.0, 1.0, 1.0, 1.0, 1.0, 1.0, 1.0, 1.0, 1.0, 1.0, 1.0, 1.0, 1.0, 1.0, 1.0, 1.0, 1.0, 1.0, 1.0, 1.0, 1.0, 1.0, 1.0, 1.0, 1.0, 1.0, 1.0, 1.0, 1.0, 1.0, 1.0, 1.0, 1.0, 1.0, 1.0, 1.0, 1.0, 1.0, 1.0, 1.0, 1.0, 1.0, 1.0, 1.0, 1.0, 1.0, 1.0, 1.0, 1.0, 1.0, 1.0, 1.0, 1.0, 1.0, 1.0, 1.0, 1.0, 1.0, 1.0, 1.0, 1.0, 1.0, 1.0, 1.0, 1.0, 1.0, 1.0, 1.0, 1.0, 1.0, 1.0, 1.0, 1.0, 1.0, 1.0, 1.0, 1.0, 1.0, 1.0, 1.0, 1.0, 1.0, 1.0, 1.0, 1.0, 1.0, 1.0, 1.0, 1.0, 1.0, 1.0, 1.0, 1.0, 1.0, 1.0, 1.0, 1.0, 1.0, 1.0, 1.0, 1.0, 1.0, 1.0, 1.0, 1.0, 1.0, 1.0, 1.0, 1.0, 1.0, 1.0, 1.0, 1.0, 1.0, 1.0, 1.0, 1.0, 1.0, 1.0, 1.0, 1.0, 1.0, 1.0, 1.0, 1.0, 1.0, 1.0, 1.0, 1.0, 1.0, 1.0, 1.0, 1.0, 1.0, 1.0, 1.0, 1.0, 1.0, 1.0, 1.0, 1.0, 1.0, 1.0, 1.0, 1.0, 1.0, 1.0, 1.0, 1.0, 1.0, 1.0, 1.0, 1.0, 1.0, 1.0, 1.0, 1.0, 1.0, 1.0, 1.0, 1.0, 1.0, 1.0, 1.0, 1.0, 1.0, 1.0, 1.0, 1.0, 1.0, 1.0, 1.0, 1.0, 1.0, 1.0, 1.0, 1.0, 1.0, 1.0, 1.0, 1.0, 1.0, 1.0, 1.0, 1.0, 1.0, 1.0, 1.0, 1.0, 1.0, 1.0, 1.0, 1.0, 1.0, 1.0, 1.0, 1.0, 1.0, 1.0, 1.0, 1.0, 1.0, 1.0, 1.0, 1.0, 1.0, 1.0, 1.0, 1.0, 1.0, 1.0, 1.0, 1.0, 1.0, 1.0, 1.0, 1.0, 1.0, 1.0, 1.0, 1.0, 1.0, 1.0, 1.0, 1.0, 1.0, 1.0, 1.0, 1.0, 1.0, 1.0, 1.0, 1.0, 1.0, 1.0, 1.0, 1.0, 1.0, 1.0, 1.0, 1.0, 1.0, 1.0, 1.0, 1.0, 1.0, 1.0, 1.0, 1.0, 1.0, 1.0, 1.0, 1.0, 1.0, 1.0, 1.0, 1.0, 1.0, 1.0, 1.0, 1.0, 1.0, 1.0, 1.0, 1.0, 1.0, 1.0, 1.0, 1.0, 1.0, 1.0, 1.0, 1.0, 1.0, 1.0, 1.0, 1.0, 1.0, 1.0, 1.0, 1.0, 1.0, 1.0, 1.0, 1.0, 1.0, 1.0, 1.0, 1.0, 1.0, 1.0, 1.0, 1.0, 1.0, 1.0, 1.0, 1.0, 1.0, 1.0, 1.0, 1.0, 1.0, 1.0, 1.0, 1.0, 1.0, 1.0, 1.0, 1.0, 1.0, 1.0, 1.0, 1.0, 1.0, 1.0, 1.0, 1.0, 1.0, 1.0, 1.0, 1.0, 1.0, 1.0, 1.0, 1.0, 1.0, 1.0, 1.0, 1.0, 1.0, 1.0, 1.0, 1.0, 1.0, 1.0, 1.0, 1.0, 1.0, 1.0, 1.0, 1.0, 1.0, 1.0, 1.0, 1.0, 1.0, 1.0, 1.0, 1.0, 1.0, 1.0, 1.0, 1.0, 1.0, 1.0, 1.0, 1.0, 1.0, 1.0, 1.0, 1.0, 1.0, 1.0, 1.0, 1.0, 1.0, 1.0, 1.0, 1.0, 1.0, 1.0, 1.0, 1.0, 1.0, 1.0, 1.0, 1.0, 1.0, 1.0, 1.0, 1.0, 1.0, 1.0, 1.0, 1.0, 1.0, 1.0, 1.0, 1.0, 1.0, 1.0, 1.0, 1.0, 1.0, 1.0, 1.0, 1.0, 1.0, 1.0, 1.0, 1.0, 1.0, 1.0, 1.0, 1.0, 1.0, 1.0, 1.0, 1.0, 1.0, 1.0, 1.0, 1.0, 1.0, 1.0, 1.0, 1.0, 1.0, 1.0, 1.0, 1.0, 1.0, 1.0, 1.0, 1.0, 1.0, 1.0, 1.0, 1.0, 1.0, 1.0, 1.0, 1.0, 1.0, 1.0, 1.0, 1.0, 1.0, 1.0, 1.0, 1.0, 1.0, 1.0, 1.0, 1.0, 1.0, 1.0, 1.0, 1.0, 1.0, 1.0, 1.0, 1.0, 1.0, 1.0, 1.0, 1.0, 1.0, 1.0, 1.0, 1.0, 1.0, 1.0, 1.0, 1.0, 1.0, 1.0, 1.0, 1.0, 1.0, 1.0, 1.0, 1.0, 1.0, 1.0, 1.0, 1.0, 1.0, 1.0, 1.0, 1.0, 1.0, 1.0, 1.0, 1.0, 1.0, 1.0, 1.0, 1.0, 1.0, 1.0, 1.0, 1.0, 1.0, 1.0, 1.0, 1.0, 1.0, 1.0, 1.0, 1.0, 1.0, 1.0, 1.0, 1.0, 1.0, 1.0, 1.0, 1.0, 1.0, 1.0, 1.0, 1.0, 1.0, 1.0, 1.0, 1.0, 1.0, 1.0, 1.0, 1.0, 1.0, 1.0, 1.0, 1.0, 1.0, 1.0, 1.0, 1.0, 1.0, 1.0, 1.0, 1.0, 1.0, 1.0, 1.0, 1.0, 1.0, 1.0, 1.0, 1.0, 1.0, 1.0, 1.0, 1.0, 1.0, 1.0, 1.0, 1.0, 1.0, 1.0, 1.0, 1.0, 1.0, 1.0, 1.0, 1.0, 1.0, 1.0, 1.0, 1.0, 1.0, 1.0, 1.0, 1.0, 1.0, 1.0, 1.0, 1.0, 1.0, 1.0, 1.0, 1.0, 1.0, 1.0, 1.0, 1.0, 1.0, 1.0, 1.0, 1.0, 1.0, 1.0, 1.0, 1.0, 1.0, 1.0, 1.0, 1.0, 1.0, 1.0, 1.0, 1.0, 1.0, 1.0, 1.0, 1.0, 1.0, 1.0, 1.0, 1.0, 1.0, 1.0, 1.0, 1.0, 1.0, 1.0, 1.0, 1.0, 1.0, 1.0, 1.0, 1.0, 1.0, 1.0, 1.0, 1.0, 1.0, 1.0, 1.0, 1.0, 1.0, 1.0, 1.0, 1.0, 1.0, 1.0, 1.0, 1.0, 1.0, 1.0, 1.0, 1.0, 1.0, 1.0, 1.0, 1.0, 1.0, 1.0, 1.0, 1.0, 1.0, 1.0, 1.0, 1.0, 1.0, 1.0, 1.0, 1.0, 1.0, 1.0, 1.0, 1.0, 1.0, 1.0, 1.0, 1.0, 1.0, 1.0, 1.0, 1.0, 1.0, 1.0, 1.0, 1.0, 1.0, 1.0, 1.0, 1.0, 1.0, 1.0, 1.0, 1.0, 1.0, 1.0, 1.0, 1.0, 1.0, 1.0, 1.0, 1.0, 1.0, 1.0, 1.0, 1.0, 1.0, 1.0, 1.0, 1.0, 1.0, 1.0, 1.0, 1.0, 1.0, 1.0, 1.0, 1.0, 1.0, 1.0, 1.0, 1.0, 1.0, 1.0, 1.0, 1.0, 1.0, 1.0, 1.0, 1.0, 1.0, 1.0, 1.0, 1.0, 1.0, 1.0, 1.0, 1.0, 1.0, 1.0, 1.0, 1.0, 1.0, 1.0, 1.0, 1.0, 1.0, 1.0, 1.0, 1.0, 1.0, 1.0, 1.0, 1.0, 1.0, 1.0, 1.0, 1.0, 1.0, 1.0, 1.0, 1.0, 1.0, 1.0, 1.0, 1.0, 1.0, 1.0, 1.0, 1.0, 1.0, 1.0, 1.0, 1.0, 1.0, 1.0, 1.0, 1.0, 1.0, 1.0, 1.0, 1.0, 1.0, 1.0, 1.0, 1.0, 1.0, 1.0, 1.0, 1.0, 1.0, 1.0, 1.0, 1.0, 1.0, 1.0, 1.0, 1.0, 1.0, 1.0, 1.0, 1.0, 1.0, 1.0, 1.0, 1.0, 1.0, 1.0, 1.0, 1.0, 1.0, 1.0, 1.0, 1.0, 1.0, 1.0, 1.0, 1.0, 1.0, 1.0, 1.0, 1.0, 1.0, 1.0, 1.0, 1.0, 1.0, 1.0, 1.0, 1.0, 1.0, 1.0, 1.0, 1.0, 1.0, 1.0, 1.0, 1.0, 1.0, 1.0, 1.0, 1.0, 1.0, 1.0, 1.0, 1.0, 1.0, 1.0, 1.0, 1.0, 1.0, 1.0, 1.0, 1.0, 1.0, 1.0, 1.0, 1.0, 1.0, 1.0, 1.0, 1.0, 1.0, 1.0, 1.0, 1.0, 1.0, 1.0, 1.0, 1.0, 1.0, 1.0, 1.0, 1.0, 1.0, 1.0, 1.0, 1.0, 1.0, 1.0, 1.0, 1.0, 1.0, 1.0, 1.0, 1.0, 1.0, 1.0, 1.0, 1.0, 1.0, 1.0, 1.0, 1.0, 1.0, 1.0, 1.0, 1.0, 1.0, 1.0, 1.0, 1.0, 1.0, 1.0, 1.0, 1.0, 1.0, 1.0, 1.0, 1.0, 1.0, 1.0, 1.0, 1.0, 1.0, 1.0, 1.0, 1.0, 1.0, 1.0, 1.0, 1.0, 1.0, 1.0, 1.0, 1.0, 1.0, 1.0, 1.0, 1.0, 1.0, 1.0, 1.0, 1.0, 1.0, 1.0, 1.0, 1.0, 1.0, 1.0, 1.0, 1.0, 1.0, 1.0, 1.0, 1.0, 1.0, 1.0, 1.0, 1.0, 1.0, 1.0, 1.0, 1.0, 1.0, 1.0, 1.0, 1.0, 1.0, 1.0, 1.0, 1.0, 1.0, 1.0, 1.0, 1.0, 1.0, 1.0, 1.0, 1.0, 1.0, 1.0, 1.0, 1.0, 1.0, 1.0, 1.0, 1.0, 1.0, 1.0, 1.0, 1.0, 1.0, 1.0, 1.0, 1.0, 1.0, 1.0, 1.0, 1.0, 1.0, 1.0, 1.0, 1.0, 1.0, 1.0, 1.0, 1.0, 1.0, 1.0, 1.0, 1.0, 1.0, 1.0, 1.0, 1.0, 1.0, 1.0, 1.0, 1.0, 1.0, 1.0, 1.0, 1.0, 1.0, 1.0, 1.0, 1.0, 1.0, 1.0, 1.0, 1.0, 1.0, 1.0, 1.0, 1.0, 1.0, 1.0, 1.0, 1.0, 1.0, 1.0, 1.0, 1.0, 1.0, 1.0, 1.0, 1.0, 1.0, 1.0, 1.0, 1.0, 1.0, 1.0, 1.0, 1.0, 1.0, 1.0, 1.0, 1.0, 1.0, 1.0, 1.0, 1.0, 1.0, 1.0, 1.0, 1.0, 1.0, 1.0, 1.0, 1.0, 1.0, 1.0, 1.0, 1.0, 1.0, 1.0, 1.0, 1.0, 1.0, 1.0, 1.0, 1.0, 1.0, 1.0, 1.0, 1.0, 1.0, 1.0, 1.0, 1.0, 1.0, 1.0, 1.0, 1.0, 1.0, 1.0, 1.0, 1.0, 1.0, 1.0, 1.0, 1.0, 1.0, 1.0, 1.0, 1.0, 1.0, 1.0, 1.0, 1.0, 1.0, 1.0, 1.0, 1.0, 1.0, 1.0, 1.0, 1.0, 1.0, 1.0, 1.0, 1.0, 1.0, 1.0, 1.0, 1.0, 1.0, 1.0, 1.0, 1.0, 1.0, 1.0, 1.0, 1.0, 1.0, 1.0, 1.0, 1.0, 1.0, 1.0, 1.0, 1.0, 1.0, 1.0, 1.0, 1.0, 1.0, 1.0, 1.0, 1.0, 1.0, 1.0, 1.0, 1.0, 1.0, 1.0, 1.0, 1.0, 1.0, 1.0, 1.0, 1.0, 1.0, 1.0, 1.0, 1.0, 1.0, 1.0, 1.0, 1.0, 1.0, 1.0, 1.0, 1.0, 1.0, 1.0, 1.0, 1.0, 1.0, 1.0, 1.0, 1.0, 1.0, 1.0, 1.0, 1.0, 1.0, 1.0, 1.0, 1.0, 1.0, 1.0, 1.0, 1.0, 1.0, 1.0, 1.0, 1.0, 1.0, 1.0, 1.0, 1.0, 1.0, 1.0, 1.0, 1.0, 1.0, 1.0, 1.0, 1.0, 1.0, 1.0, 1.0, 1.0, 1.0, 1.0, 1.0, 1.0, 1.0, 1.0, 1.0, 1.0, 1.0, 1.0, 1.0, 1.0, 1.0, 1.0, 1.0, 1.0, 1.0, 1.0, 1.0, 1.0, 1.0, 1.0, 1.0, 1.0, 1.0, 1.0, 1.0, 1.0, 1.0, 1.0, 1.0, 1.0, 1.0, 1.0, 1.0, 1.0, 1.0, 1.0, 1.0, 1.0, 1.0, 1.0, 1.0, 1.0, 1.0, 1.0, 1.0, 1.0, 1.0, 1.0, 1.0, 1.0, 1.0, 1.0, 1.0, 1.0, 1.0, 1.0, 1.0, 1.0, 1.0, 1.0, 1.0, 1.0, 1.0, 1.0, 1.0, 1.0, 1.0, 1.0, 1.0, 1.0, 1.0, 1.0, 1.0, 1.0, 1.0, 1.0, 1.0, 1.0, 1.0, 1.0, 1.0, 1.0, 1.0, 1.0, 1.0, 1.0, 1.0, 1.0, 1.0, 1.0, 1.0, 1.0, 1.0, 1.0, 1.0, 1.0, 1.0, 1.0, 1.0, 1.0, 1.0, 1.0, 1.0, 1.0, 1.0, 1.0, 1.0, 1.0, 1.0, 1.0, 1.0, 1.0, 1.0, 1.0, 1.0, 1.0, 1.0, 1.0, 1.0, 1.0, 1.0, 1.0, 1.0, 1.0, 1.0, 1.0, 1.0, 1.0, 1.0, 1.0, 1.0, 1.0, 1.0, 1.0, 1.0, 1.0, 1.0, 1.0, 1.0, 1.0, 1.0, 1.0, 1.0, 1.0, 1.0, 1.0, 1.0, 1.0, 1.0, 1.0, 1.0, 1.0, 1.0, 1.0, 1.0, 1.0, 1.0, 1.0, 1.0, 1.0, 1.0, 1.0, 1.0, 1.0, 1.0, 1.0, 1.0, 1.0, 1.0, 1.0, 1.0, 1.0, 1.0, 1.0, 1.0, 1.0, 1.0, 1.0, 1.0, 1.0, 1.0, 1.0, 1.0, 1.0, 1.0, 1.0, 1.0, 1.0, 1.0, 1.0, 1.0, 1.0, 1.0, 1.0, 1.0, 1.0, 1.0, 1.0, 1.0, 1.0, 1.0, 1.0, 1.0, 1.0, 1.0, 1.0, 1.0, 1.0, 1.0, 1.0, 1.0, 1.0, 1.0, 1.0, 1.0, 1.0, 1.0, 1.0, 1.0, 1.0, 1.0, 1.0, 1.0, 1.0, 1.0, 1.0, 1.0, 1.0, 1.0, 1.0, 1.0, 1.0, 1.0, 1.0, 1.0, 1.0, 1.0, 1.0, 1.0, 1.0, 1.0, 1.0, 1.0, 1.0, 1.0, 1.0, 1.0, 1.0, 1.0, 1.0, 1.0, 1.0, 1.0, 1.0, 1.0, 1.0, 1.0, 1.0, 1.0, 1.0, 1.0, 1.0, 1.0, 1.0, 1.0, 1.0, 1.0, 1.0, 1.0, 1.0, 1.0, 1.0, 1.0, 1.0, 1.0, 1.0, 1.0, 1.0, 1.0, 1.0, 1.0, 1.0, 1.0, 1.0, 1.0, 1.0, 1.0, 1.0, 1.0, 1.0, 1.0, 1.0, 1.0, 1.0, 1.0, 1.0, 1.0, 1.0, 1.0, 1.0, 1.0, 1.0, 1.0, 1.0, 1.0, 1.0, 1.0, 1.0, 1.0, 1.0, 1.0, 1.0, 1.0, 1.0, 1.0, 1.0, 1.0, 1.0, 1.0, 1.0, 1.0, 1.0, 1.0, 1.0, 1.0, 1.0, 1.0, 1.0, 1.0, 1.0, 1.0, 1.0, 1.0, 1.0, 1.0, 1.0, 1.0, 1.0, 1.0, 1.0, 1.0, 1.0, 1.0, 1.0, 1.0, 1.0, 1.0, 1.0, 1.0, 1.0, 1.0, 1.0, 1.0, 1.0, 1.0, 1.0, 1.0, 1.0, 1.0, 1.0, 1.0, 1.0, 1.0, 1.0, 1.0, 1.0, 1.0, 1.0, 1.0, 1.0, 1.0, 1.0, 1.0, 1.0, 1.0, 1.0, 1.0, 1.0, 1.0, 1.0, 1.0, 1.0, 1.0, 1.0, 1.0, 1.0, 1.0, 1.0, 1.0, 1.0, 1.0, 1.0, 1.0, 1.0, 1.0, 1.0, 1.0, 1.0, 1.0, 1.0, 1.0, 1.0, 1.0, 1.0, 1.0, 1.0, 1.0, 1.0, 1.0, 1.0, 1.0, 1.0, 1.0, 1.0, 1.0, 1.0, 1.0, 1.0, 1.0, 1.0, 1.0, 1.0, 1.0, 1.0, 1.0, 1.0, 1.0, 1.0, 1.0, 1.0, 1.0, 1.0, 1.0, 1.0, 1.0, 1.0, 1.0, 1.0, 1.0, 1.0, 1.0, 1.0, 1.0, 1.0, 1.0, 1.0, 1.0, 1.0, 1.0, 1.0, 1.0, 1.0, 1.0, 1.0, 1.0, 1.0, 1.0, 1.0, 1.0, 1.0, 1.0, 1.0, 1.0, 1.0, 1.0, 1.0, 1.0, 1.0, 1.0, 1.0, 1.0, 1.0, 1.0, 1.0, 1.0, 1.0, 1.0, 1.0, 1.0, 1.0, 1.0, 1.0, 1.0, 1.0, 1.0, 1.0, 1.0, 1.0, 1.0, 1.0, 1.0, 1.0, 1.0, 1.0, 1.0, 1.0, 1.0, 1.0, 1.0, 1.0, 1.0, 1.0, 1.0, 1.0, 1.0, 1.0, 1.0, 1.0, 1.0, 1.0, 1.0, 1.0, 1.0, 1.0, 1.0, 1.0, 1.0, 1.0, 1.0, 1.0, 1.0, 1.0, 1.0, 1.0, 1.0, 1.0, 1.0, 1.0, 1.0, 1.0, 1.0, 1.0, 1.0, 1.0, 1.0, 1.0, 1.0, 1.0, 1.0, 1.0, 1.0, 1.0, 1.0, 1.0, 1.0, 1.0, 1.0, 1.0, 1.0, 1.0, 1.0, 1.0, 1.0, 1.0, 1.0, 1.0, 1.0, 1.0, 1.0, 1.0, 1.0, 1.0, 1.0, 1.0, 1.0, 1.0, 1.0, 1.0, 1.0, 1.0, 1.0, 1.0, 1.0, 1.0, 1.0, 1.0, 1.0, 1.0, 1.0, 1.0, 1.0, 1.0, 1.0, 1.0, 1.0, 1.0, 1.0, 1.0, 1.0, 1.0, 1.0, 1.0, 1.0, 1.0, 1.0, 1.0, 1.0, 1.0, 1.0, 1.0, 1.0, 1.0, 1.0, 1.0, 1.0, 1.0, 1.0, 1.0, 1.0, 1.0, 1.0, 1.0, 1.0, 1.0, 1.0, 1.0, 1.0, 1.0, 1.0, 1.0, 1.0, 1.0, 1.0, 1.0, 1.0, 1.0, 1.0, 1.0, 1.0, 1.0, 1.0, 1.0, 1.0, 1.0, 1.0, 1.0, 1.0, 1.0, 1.0, 1.0, 1.0, 1.0, 1.0, 1.0, 1.0, 1.0, 1.0, 1.0, 1.0, 1.0, 1.0, 1.0, 1.0, 1.0, 1.0, 1.0, 1.0, 1.0, 1.0, 1.0, 1.0, 1.0, 1.0, 1.0, 1.0, 1.0, 1.0, 1.0, 1.0, 1.0, 1.0, 1.0, 1.0, 1.0, 1.0, 1.0, 1.0, 1.0, 1.0, 1.0, 1.0, 1.0, 1.0, 1.0, 1.0, 1.0, 1.0, 1.0, 1.0, 1.0, 1.0, 1.0, 1.0, 1.0, 1.0, 1.0, 1.0, 1.0, 1.0, 1.0, 1.0, 1.0, 1.0, 1.0, 1.0, 1.0, 1.0, 1.0, 1.0, 1.0, 1.0, 1.0, 1.0, 1.0, 1.0, 1.0, 1.0, 1.0, 1.0, 1.0, 1.0, 1.0, 1.0, 1.0, 1.0, 1.0, 1.0, 1.0, 1.0, 1.0, 1.0, 1.0, 1.0, 1.0, 1.0, 1.0, 1.0, 1.0, 1.0, 1.0, 1.0, 1.0, 1.0, 1.0, 1.0, 1.0, 1.0, 1.0, 1.0, 1.0, 1.0, 1.0, 1.0, 1.0, 1.0, 1.0, 1.0, 1.0, 1.0, 1.0, 1.0, 1.0, 1.0, 1.0, 1.0, 1.0, 1.0, 1.0, 1.0, 1.0, 1.0, 1.0, 1.0, 1.0, 1.0, 1.0, 1.0, 1.0, 1.0, 1.0, 1.0, 1.0, 1.0, 1.0, 1.0, 1.0, 1.0, 1.0, 1.0, 1.0, 1.0, 1.0, 1.0, 1.0, 1.0, 1.0, 1.0, 1.0, 1.0, 1.0, 1.0, 1.0, 1.0, 1.0, 1.0, 1.0, 1.0, 1.0, 1.0, 1.0, 1.0, 1.0, 1.0, 1.0, 1.0, 1.0, 1.0, 1.0, 1.0, 1.0, 1.0, 1.0, 1.0, 1.0, 1.0, 1.0, 1.0, 1.0, 1.0, 1.0, 1.0, 1.0, 1.0, 1.0, 1.0, 1.0, 1.0, 1.0, 1.0, 1.0, 1.0, 1.0, 1.0, 1.0, 1.0, 1.0, 1.0, 1.0, 1.0, 1.0, 1.0, 1.0, 1.0, 1.0, 1.0, 1.0, 1.0, 1.0, 1.0, 1.0, 1.0, 1.0, 1.0, 1.0, 1.0, 1.0, 1.0, 1.0, 1.0, 1.0, 1.0, 1.0, 1.0, 1.0, 1.0, 1.0, 1.0, 1.0, 1.0, 1.0, 1.0, 1.0, 1.0, 1.0, 1.0, 1.0, 1.0, 1.0, 1.0, 1.0, 1.0, 1.0, 1.0, 1.0, 1.0, 1.0, 1.0, 1.0, 1.0, 1.0, 1.0, 1.0, 1.0, 1.0, 1.0, 1.0, 1.0, 1.0, 1.0, 1.0, 1.0, 1.0, 1.0, 1.0, 1.0, 1.0, 1.0, 1.0, 1.0, 1.0, 1.0, 1.0, 1.0, 1.0, 1.0, 1.0, 1.0, 1.0, 1.0, 1.0, 1.0, 1.0, 1.0, 1.0, 1.0, 1.0, 1.0, 1.0, 1.0, 1.0, 1.0, 1.0, 1.0, 1.0, 1.0, 1.0, 1.0, 1.0, 1.0, 1.0, 1.0, 1.0, 1.0, 1.0, 1.0, 1.0, 1.0, 1.0, 1.0, 1.0, 1.0, 1.0, 1.0, 1.0, 1.0, 1.0, 1.0, 1.0, 1.0, 1.0, 1.0, 1.0, 1.0, 1.0, 1.0, 1.0, 1.0, 1.0, 1.0, 1.0, 1.0, 1.0, 1.0, 1.0, 1.0, 1.0, 1.0, 1.0, 1.0, 1.0, 1.0, 1.0, 1.0, 1.0, 1.0, 1.0, 1.0, 1.0, 1.0, 1.0, 1.0, 1.0, 1.0, 1.0, 1.0, 1.0, 1.0, 1.0, 1.0, 1.0, 1.0, 1.0, 1.0, 1.0, 1.0, 1.0, 1.0, 1.0, 1.0, 1.0, 1.0, 1.0, 1.0, 1.0, 1.0, 1.0, 1.0, 1.0, 1.0, 1.0, 1.0, 1.0, 1.0, 1.0, 1.0, 1.0, 1.0, 1.0, 1.0, 1.0, 1.0, 1.0, 1.0, 1.0, 1.0, 1.0, 1.0, 1.0, 1.0, 1.0, 1.0, 1.0, 1.0, 1.0, 1.0, 1.0, 1.0, 1.0, 1.0, 1.0, 1.0, 1.0, 1.0, 1.0, 1.0, 1.0, 1.0, 1.0, 1.0, 1.0, 1.0, 1.0, 1.0, 1.0, 1.0, 1.0, 1.0, 1.0, 1.0, 1.0, 1.0, 1.0, 1.0, 1.0, 1.0, 1.0, 1.0, 1.0, 1.0, 1.0, 1.0, 1.0, 1.0, 1.0, 1.0, 1.0, 1.0, 1.0, 1.0, 1.0, 1.0, 1.0, 1.0, 1.0, 1.0, 1.0, 1.0, 1.0, 1.0, 1.0, 1.0, 1.0, 1.0, 1.0, 1.0, 1.0, 1.0, 1.0, 1.0, 1.0, 1.0, 1.0, 1.0, 1.0, 1.0, 1.0, 1.0, 1.0, 1.0, 1.0, 1.0, 1.0, 1.0, 1.0, 1.0, 1.0, 1.0, 1.0, 1.0, 1.0, 1.0, 1.0, 1.0, 1.0, 1.0, 1.0, 1.0, 1.0, 1.0, 1.0, 1.0, 1.0, 1.0, 1.0, 1.0, 1.0, 1.0, 1.0, 1.0, 1.0, 1.0, 1.0, 1.0, 1.0, 1.0, 1.0, 1.0, 1.0, 1.0, 1.0, 1.0, 1.0, 1.0, 1.0, 1.0, 1.0, 1.0, 1.0, 1.0, 1.0, 1.0, 1.0, 1.0, 1.0, 1.0, 1.0, 1.0, 1.0, 1.0, 1.0, 1.0, 1.0, 1.0, 1.0, 1.0, 1.0, 1.0, 1.0, 1.0, 1.0, 1.0, 1.0, 1.0, 1.0, 1.0, 1.0, 1.0, 1.0, 1.0, 1.0, 1.0, 1.0, 1.0, 1.0, 1.0, 1.0, 1.0, 1.0, 1.0, 1.0, 1.0, 1.0, 1.0, 1.0, 1.0, 1.0, 1.0, 1.0, 1.0, 1.0, 1.0, 1.0, 1.0, 1.0, 1.0, 1.0, 1.0, 1.0, 1.0, 1.0, 1.0, 1.0, 1.0, 1.0, 1.0, 1.0, 1.0, 1.0, 1.0, 1.0, 1.0, 1.0, 1.0, 1.0, 1.0, 1.0, 1.0, 1.0, 1.0, 1.0, 1.0, 1.0, 1.0, 1.0, 1.0, 1.0, 1.0, 1.0, 1.0, 1.0, 1.0, 1.0, 1.0, 1.0, 1.0, 1.0, 1.0, 1.0, 1.0, 1.0, 1.0, 1.0, 1.0, 1.0, 1.0, 1.0, 1.0, 1.0, 1.0, 1.0, 1.0, 1.0, 1.0, 1.0, 1.0, 1.0, 1.0, 1.0, 1.0, 1.0, 1.0, 1.0, 1.0, 1.0, 1.0, 1.0, 1.0, 1.0, 1.0, 1.0, 1.0, 1.0, 1.0, 1.0, 1.0, 1.0, 1.0, 1.0, 1.0, 1.0, 1.0, 1.0, 1.0, 1.0, 1.0, 1.0, 1.0, 1.0, 1.0, 1.0, 1.0, 1.0, 1.0, 1.0, 1.0, 1.0, 1.0, 1.0, 1.0, 1.0, 1.0, 1.0, 1.0, 1.0, 1.0, 1.0, 1.0, 1.0, 1.0, 1.0, 1.0, 1.0, 1.0, 1.0, 1.0, 1.0, 1.0, 1.0, 1.0, 1.0, 1.0, 1.0, 1.0, 1.0, 1.0, 1.0, 1.0, 1.0, 1.0, 1.0, 1.0, 1.0, 1.0, 1.0, 1.0, 1.0, 1.0, 1.0, 1.0, 1.0, 1.0, 1.0, 1.0, 1.0, 1.0, 1.0, 1.0, 1.0, 1.0, 1.0, 1.0, 1.0, 1.0, 1.0, 1.0, 1.0, 1.0, 1.0, 1.0, 1.0, 1.0, 1.0, 1.0, 1.0, 1.0, 1.0, 1.0, 1.0, 1.0, 1.0, 1.0, 1.0, 1.0, 1.0, 1.0, 1.0, 1.0, 1.0, 1.0, 1.0, 1.0, 1.0, 1.0, 1.0, 1.0, 1.0, 1.0, 1.0, 1.0, 1.0, 1.0, 1.0, 1.0, 1.0, 1.0, 1.0, 1.0, 1.0, 1.0, 1.0, 1.0, 1.0, 1.0, 1.0, 1.0, 1.0, 1.0, 1.0, 1.0, 1.0, 1.0, 1.0, 1.0, 1.0, 1.0, 1.0, 1.0, 1.0, 1.0, 1.0, 1.0, 1.0, 1.0, 1.0, 1.0, 1.0, 1.0, 1.0, 1.0, 1.0, 1.0, 1.0, 1.0, 1.0, 1.0, 1.0, 1.0, 1.0, 1.0, 1.0, 1.0, 1.0, 1.0, 1.0, 1.0, 1.0, 1.0, 1.0, 1.0, 1.0, 1.0, 1.0, 1.0, 1.0, 1.0, 1.0, 1.0, 1.0, 1.0, 1.0, 1.0, 1.0, 1.0, 1.0, 1.0, 1.0, 1.0, 1.0, 1.0, 1.0, 1.0, 1.0, 1.0, 1.0, 1.0, 1.0, 1.0, 1.0, 1.0, 1.0, 1.0, 1.0, 1.0, 1.0, 1.0, 1.0, 1.0, 1.0, 1.0, 1.0, 1.0, 1.0, 1.0, 1.0, 1.0, 1.0, 1.0, 1.0, 1.0, 1.0, 1.0, 1.0, 1.0, 1.0, 1.0, 1.0, 1.0, 1.0, 1.0, 1.0, 1.0, 1.0, 1.0, 1.0, 1.0, 1.0, 1.0, 1.0, 1.0, 1.0, 1.0, 1.0, 1.0, 1.0, 1.0, 1.0, 1.0, 1.0, 1.0, 1.0, 1.0, 1.0, 1.0, 1.0, 1.0, 1.0, 1.0, 1.0, 1.0, 1.0, 1.0, 1.0, 1.0, 1.0, 1.0, 1.0, 1.0, 1.0, 1.0, 1.0, 1.0, 1.0, 1.0, 1.0, 1.0, 1.0, 1.0, 1.0, 1.0, 1.0, 1.0, 1.0, 1.0, 1.0, 1.0, 1.0, 1.0, 1.0, 1.0, 1.0, 1.0, 1.0, 1.0, 1.0, 1.0, 1.0, 1.0, 1.0, 1.0, 1.0, 1.0, 1.0, 1.0, 1.0, 1.0, 1.0, 1.0, 1.0, 1.0, 1.0, 1.0, 1.0, 1.0, 1.0, 1.0, 1.0, 1.0, 1.0, 1.0, 1.0, 1.0, 1.0, 1.0, 1.0, 1.0, 1.0, 1.0, 1.0, 1.0, 1.0, 1.0, 1.0, 1.0, 1.0, 1.0, 1.0, 1.0, 1.0, 1.0, 1.0, 1.0, 1.0, 1.0, 1.0, 1.0, 1.0, 1.0, 1.0, 1.0, 1.0, 1.0, 1.0, 1.0, 1.0, 1.0, 1.0, 1.0, 1.0, 1.0, 1.0, 1.0, 1.0, 1.0, 1.0, 1.0, 1.0, 1.0, 1.0, 1.0, 1.0, 1.0, 1.0, 1.0, 1.0, 1.0, 1.0, 1.0, 1.0, 1.0, 1.0, 1.0, 1.0, 1.0, 1.0, 1.0, 1.0, 1.0, 1.0, 1.0, 1.0, 1.0, 1.0, 1.0, 1.0, 1.0, 1.0, 1.0, 1.0, 1.0, 1.0, 1.0, 1.0, 1.0, 1.0, 1.0, 1.0, 1.0, 1.0, 1.0, 1.0, 1.0, 1.0, 1.0, 1.0, 1.0, 1.0, 1.0, 1.0, 1.0, 1.0, 1.0, 1.0, 1.0, 1.0, 1.0, 1.0, 1.0, 1.0, 1.0, 1.0, 1.0, 1.0, 1.0, 1.0, 1.0, 1.0, 1.0, 1.0, 1.0, 1.0, 1.0, 1.0, 1.0, 1.0, 1.0, 1.0, 1.0, 1.0, 1.0, 1.0, 1.0, 1.0, 1.0, 1.0, 1.0, 1.0, 1.0, 1.0, 1.0, 1.0, 1.0, 1.0, 1.0, 1.0, 1.0, 1.0, 1.0, 1.0, 1.0, 1.0, 1.0, 1.0, 1.0, 1.0, 1.0, 1.0, 1.0, 1.0, 1.0, 1.0, 1.0, 1.0, 1.0, 1.0, 1.0, 1.0, 1.0, 1.0, 1.0, 1.0, 1.0, 1.0, 1.0, 1.0, 1.0, 1.0, 1.0, 1.0, 1.0, 1.0, 1.0, 1.0, 1.0, 1.0, 1.0, 1.0, 1.0, 1.0, 1.0, 1.0, 1.0, 1.0, 1.0, 1.0, 1.0, 1.0, 1.0, 1.0, 1.0, 1.0, 1.0, 1.0, 1.0, 1.0, 1.0, 1.0, 1.0, 1.0, 1.0, 1.0, 1.0, 1.0, 1.0, 1.0, 1.0, 1.0, 1.0, 1.0, 1.0, 1.0, 1.0, 1.0, 1.0, 1.0, 1.0, 1.0, 1.0, 1.0, 1.0, 1.0, 1.0, 1.0, 1.0, 1.0, 1.0, 1.0, 1.0, 1.0, 1.0, 1.0, 1.0, 1.0, 1.0, 1.0, 1.0, 1.0, 1.0, 1.0, 1.0, 1.0, 1.0, 1.0, 1.0, 1.0, 1.0, 1.0, 1.0, 1.0, 1.0, 1.0, 1.0, 1.0, 1.0, 1.0, 1.0, 1.0, 1.0, 1.0, 1.0, 1.0, 1.0, 1.0, 1.0, 1.0, 1.0, 1.0, 1.0, 1.0, 1.0, 1.0, 1.0, 1.0, 1.0, 1.0, 1.0, 1.0, 1.0, 1.0, 1.0, 1.0, 1.0, 1.0, 1.0, 1.0, 1.0, 1.0, 1.0, 1.0, 1.0, 1.0, 1.0, 1.0, 1.0, 1.0, 1.0, 1.0, 1.0, 1.0, 1.0, 1.0, 1.0, 1.0, 1.0, 1.0, 1.0, 1.0, 1.0, 1.0, 1.0, 1.0, 1.0, 1.0, 1.0, 1.0, 1.0, 1.0, 1.0, 1.0, 1.0, 1.0, 1.0, 1.0, 1.0, 1.0, 1.0, 1.0, 1.0, 1.0, 1.0, 1.0, 1.0, 1.0, 1.0, 1.0, 1.0, 1.0, 1.0, 1.0, 1.0, 1.0, 1.0, 1.0, 1.0, 1.0, 1.0, 1.0, 1.0, 1.0, 1.0, 1.0, 1.0, 1.0, 1.0, 1.0, 1.0, 1.0, 1.0, 1.0, 1.0, 1.0, 1.0, 1.0, 1.0, 1.0, 1.0, 1.0, 1.0, 1.0, 1.0, 1.0, 1.0, 1.0, 1.0, 1.0, 1.0, 1.0, 1.0, 1.0, 1.0, 1.0, 1.0, 1.0, 1.0, 1.0, 1.0, 1.0, 1.0, 1.0, 1.0, 1.0, 1.0, 1.0, 1.0, 1.0, 1.0, 1.0, 1.0, 1.0, 1.0, 1.0, 1.0, 1.0, 1.0, 1.0, 1.0, 1.0, 1.0, 1.0, 1.0, 1.0, 1.0, 1.0, 1.0, 1.0, 1.0, 1.0, 1.0, 1.0, 1.0, 1.0, 1.0, 1.0, 1.0, 1.0, 1.0, 1.0, 1.0, 1.0, 1.0, 1.0, 1.0, 1.0, 1.0, 1.0, 1.0, 1.0, 1.0, 1.0, 1.0, 1.0, 1.0, 1.0, 1.0, 1.0, 1.0, 1.0, 1.0, 1.0, 1.0, 1.0, 1.0, 1.0, 1.0, 1.0, 1.0, 1.0, 1.0, 1.0, 1.0, 1.0, 1.0, 1.0, 1.0, 1.0, 1.0, 1.0, 1.0, 1.0, 1.0, 1.0, 1.0, 1.0, 1.0, 1.0, 1.0, 1.0, 1.0, 1.0, 1.0, 1.0, 1.0, 1.0, 1.0, 1.0, 1.0, 1.0, 1.0, 1.0, 1.0, 1.0, 1.0, 1.0, 1.0, 1.0, 1.0, 1.0, 1.0, 1.0, 1.0, 1.0, 1.0, 1.0, 1.0, 1.0, 1.0, 1.0, 1.0, 1.0, 1.0, 1.0, 1.0, 1.0, 1.0, 1.0, 1.0, 1.0, 1.0, 1.0, 1.0, 1.0, 1.0, 1.0, 1.0, 1.0, 1.0, 1.0, 1.0, 1.0, 1.0, 1.0, 1.0, 1.0, 1.0, 1.0, 1.0, 1.0, 1.0, 1.0, 1.0, 1.0, 1.0, 1.0, 1.0, 1.0, 1.0, 1.0, 1.0, 1.0, 1.0, 1.0, 1.0, 1.0, 1.0, 1.0, 1.0, 1.0, 1.0, 1.0, 1.0, 1.0, 1.0, 1.0, 1.0, 1.0, 1.0, 1.0, 1.0, 1.0, 1.0, 1.0, 1.0, 1.0, 1.0, 1.0, 1.0, 1.0, 1.0, 1.0, 1.0, 1.0, 1.0, 1.0, 1.0, 1.0, 1.0, 1.0, 1.0, 1.0, 1.0, 1.0, 1.0, 1.0, 1.0, 1.0, 1.0, 1.0, 1.0, 1.0, 1.0, 1.0, 1.0, 1.0, 1.0, 1.0, 1.0, 1.0, 1.0, 1.0, 1.0, 1.0, 1.0, 1.0, 1.0, 1.0, 1.0, 1.0, 1.0, 1.0, 1.0, 1.0, 1.0, 1.0, 1.0, 1.0, 1.0, 1.0, 1.0, 1.0, 1.0, 1.0, 1.0, 1.0, 1.0, 1.0, 1.0, 1.0, 1.0, 1.0, 1.0, 1.0, 1.0, 1.0, 1.0, 1.0, 1.0, 1.0, 1.0, 1.0, 1.0, 1.0, 1.0, 1.0, 1.0, 1.0, 1.0, 1.0, 1.0, 1.0, 1.0, 1.0, 1.0, 1.0, 1.0, 1.0, 1.0, 1.0, 1.0, 1.0, 1.0, 1.0, 1.0, 1.0, 1.0, 1.0, 1.0, 1.0, 1.0, 1.0, 1.0, 1.0, 1.0, 1.0, 1.0, 1.0, 1.0, 1.0, 1.0, 1.0, 1.0, 1.0, 1.0, 1.0, 1.0, 1.0, 1.0, 1.0, 1.0, 1.0, 1.0, 1.0, 1.0, 1.0, 1.0, 1.0, 1.0, 1.0, 1.0, 1.0, 1.0, 1.0, 1.0, 1.0, 1.0, 1.0, 1.0, 1.0, 1.0, 1.0, 1.0, 1.0, 1.0, 1.0, 1.0, 1.0, 1.0, 1.0, 1.0, 1.0, 1.0, 1.0, 1.0, 1.0, 1.0, 1.0, 1.0, 1.0, 1.0, 1.0, 1.0, 1.0, 1.0, 1.0, 1.0, 1.0, 1.0, 1.0, 1.0, 1.0, 1.0, 1.0, 1.0, 1.0, 1.0, 1.0, 1.0, 1.0, 1.0, 1.0, 1.0, 1.0, 1.0, 1.0, 1.0, 1.0, 1.0, 1.0, 1.0, 1.0, 1.0, 1.0, 1.0, 1.0, 1.0, 1.0, 1.0, 1.0, 1.0, 1.0, 1.0, 1.0, 1.0, 1.0, 1.0, 1.0, 1.0, 1.0, 1.0, 1.0, 1.0, 1.0, 1.0, 1.0, 1.0, 1.0, 1.0, 1.0, 1.0, 1.0, 1.0, 1.0, 1.0, 1.0, 1.0, 1.0, 1.0, 1.0, 1.0, 1.0, 1.0, 1.0, 1.0, 1.0, 1.0, 1.0, 1.0, 1.0, 1.0, 1.0, 1.0, 1.0, 1.0, 1.0, 1.0, 1.0, 1.0, 1.0, 1.0, 1.0, 1.0, 1.0, 1.0, 1.0, 1.0, 1.0, 1.0, 1.0, 1.0, 1.0, 1.0, 1.0, 1.0, 1.0, 1.0, 1.0, 1.0, 1.0, 1.0, 1.0, 1.0, 1.0, 1.0, 1.0, 1.0, 1.0, 1.0, 1.0, 1.0, 1.0, 1.0, 1.0, 1.0, 1.0, 1.0, 1.0, 1.0, 1.0, 1.0, 1.0, 1.0, 1.0, 1.0, 1.0, 1.0, 1.0, 1.0, 1.0, 1.0, 1.0, 1.0, 1.0, 1.0, 1.0, 1.0, 1.0, 1.0, 1.0, 1.0, 1.0, 1.0, 1.0, 1.0, 1.0, 1.0, 1.0, 1.0, 1.0, 1.0, 1.0, 1.0, 1.0, 1.0, 1.0, 1.0, 1.0, 1.0, 1.0, 1.0, 1.0, 1.0, 1.0, 1.0, 1.0, 1.0, 1.0, 1.0, 1.0, 1.0, 1.0, 1.0, 1.0, 1.0, 1.0, 1.0, 1.0, 1.0, 1.0, 1.0, 1.0, 1.0, 1.0, 1.0, 1.0, 1.0, 1.0, 1.0, 1.0, 1.0, 1.0, 1.0, 1.0, 1.0, 1.0, 1.0, 1.0, 1.0, 1.0, 1.0, 1.0, 1.0, 1.0, 1.0, 1.0, 1.0, 1.0, 1.0, 1.0, 1.0, 1.0, 1.0, 1.0, 1.0, 1.0, 1.0, 1.0, 1.0, 1.0, 1.0, 1.0, 1.0, 1.0, 1.0, 1.0, 1.0, 1.0, 1.0, 1.0, 1.0, 1.0, 1.0, 1.0, 1.0, 1.0, 1.0, 1.0, 1.0, 1.0, 1.0, 1.0, 1.0, 1.0, 1.0, 1.0, 1.0, 1.0, 1.0, 1.0, 1.0, 1.0, 1.0, 1.0, 1.0, 1.0, 1.0, 1.0, 1.0, 1.0, 1.0, 1.0, 1.0, 1.0, 1.0, 1.0, 1.0, 1.0, 1.0, 1.0, 1.0, 1.0, 1.0, 1.0, 1.0, 1.0, 1.0, 1.0, 1.0, 1.0, 1.0, 1.0, 1.0, 1.0, 1.0, 1.0, 1.0, 1.0, 1.0, 1.0, 1.0, 1.0, 1.0, 1.0, 1.0, 1.0, 1.0, 1.0, 1.0, 1.0, 1.0, 1.0, 1.0, 1.0, 1.0, 1.0, 1.0, 1.0, 1.0, 1.0, 1.0, 1.0, 1.0, 1.0, 1.0, 1.0, 1.0, 1.0, 1.0, 1.0, 1.0, 1.0, 1.0, 1.0, 1.0, 1.0, 1.0, 1.0, 1.0, 1.0, 1.0, 1.0, 1.0, 1.0, 1.0, 1.0, 1.0, 1.0, 1.0, 1.0, 1.0, 1.0, 1.0, 1.0, 1.0, 1.0, 1.0, 1.0, 1.0, 1.0, 1.0, 1.0, 1.0, 1.0, 1.0, 1.0, 1.0, 1.0, 1.0, 1.0, 1.0, 1.0, 1.0, 1.0, 1.0, 1.0, 1.0, 1.0, 1.0, 1.0, 1.0, 1.0, 1.0, 1.0, 1.0, 1.0, 1.0, 1.0, 1.0, 1.0, 1.0, 1.0, 1.0, 1.0, 1.0, 1.0, 1.0, 1.0, 1.0, 1.0, 1.0, 1.0, 1.0, 1.0, 1.0, 1.0, 1.0, 1.0, 1.0, 1.0, 1.0, 1.0, 1.0, 1.0, 1.0, 1.0, 1.0, 1.0, 1.0, 1.0, 1.0, 1.0, 1.0, 1.0, 1.0, 1.0, 1.0, 1.0, 1.0, 1.0, 1.0, 1.0, 1.0, 1.0, 1.0, 1.0, 1.0, 1.0, 1.0, 1.0, 1.0, 1.0, 1.0, 1.0, 1.0, 1.0, 1.0, 1.0, 1.0, 1.0, 1.0, 1.0, 1.0, 1.0, 1.0, 1.0, 1.0, 1.0, 1.0, 1.0, 1.0, 1.0, 1.0, 1.0, 1.0, 1.0, 1.0, 1.0, 1.0, 1.0, 1.0, 1.0, 1.0, 1.0, 1.0, 1.0, 1.0, 1.0, 1.0, 1.0, 1.0, 1.0, 1.0, 1.0, 1.0, 1.0, 1.0, 1.0, 1.0, 1.0, 1.0, 1.0, 1.0, 1.0, 1.0, 1.0, 1.0, 1.0, 1.0, 1.0, 1.0, 1.0, 1.0, 1.0, 1.0, 1.0, 1.0, 1.0, 1.0, 1.0, 1.0, 1.0, 1.0, 1.0, 1.0, 1.0, 1.0, 1.0, 1.0, 1.0, 1.0, 1.0, 1.0, 1.0, 1.0, 1.0, 1.0, 1.0, 1.0, 1.0, 1.0, 1.0, 1.0, 1.0, 1.0, 1.0, 1.0, 1.0, 1.0, 1.0, 1.0, 1.0, 1.0, 1.0, 1.0, 1.0, 1.0, 1.0, 1.0, 1.0, 1.0, 1.0, 1.0, 1.0, 1.0, 1.0, 1.0, 1.0, 1.0, 1.0, 1.0, 1.0, 1.0, 1.0, 1.0, 1.0, 1.0, 1.0, 1.0, 1.0, 1.0, 1.0, 1.0, 1.0, 1.0, 1.0, 1.0, 1.0, 1.0, 1.0, 1.0, 1.0, 1.0, 1.0, 1.0, 1.0, 1.0, 1.0, 1.0, 1.0, 1.0, 1.0, 1.0, 1.0, 1.0, 1.0, 1.0, 1.0, 1.0, 1.0, 1.0, 1.0, 1.0, 1.0, 1.0, 1.0, 1.0, 1.0, 1.0, 1.0, 1.0, 1.0, 1.0, 1.0, 1.0, 1.0, 1.0, 1.0, 1.0, 1.0, 1.0, 1.0, 1.0, 1.0, 1.0, 1.0, 1.0, 1.0, 1.0, 1.0, 1.0, 1.0, 1.0, 1.0, 1.0, 1.0, 1.0, 1.0, 1.0, 1.0, 1.0, 1.0, 1.0, 1.0, 1.0, 1.0, 1.0, 1.0, 1.0, 1.0, 1.0, 1.0, 1.0, 1.0, 1.0, 1.0, 1.0, 1.0, 1.0, 1.0, 1.0, 1.0, 1.0, 1.0, 1.0, 1.0, 1.0, 1.0, 1.0, 1.0, 1.0, 1.0, 1.0, 1.0, 1.0, 1.0, 1.0, 1.0, 1.0, 1.0, 1.0, 1.0, 1.0, 1.0, 1.0, 1.0, 1.0, 1.0, 1.0, 1.0, 1.0, 1.0, 1.0, 1.0, 1.0, 1.0, 1.0, 1.0, 1.0, 1.0, 1.0, 1.0, 1.0, 1.0, 1.0, 1.0, 1.0, 1.0, 1.0, 1.0, 1.0, 1.0, 1.0, 1.0, 1.0, 1.0, 1.0, 1.0, 1.0, 1.0, 1.0, 1.0, 1.0, 1.0, 1.0, 1.0, 1.0, 1.0, 1.0, 1.0, 1.0, 1.0, 1.0, 1.0, 1.0, 1.0, 1.0, 1.0, 1.0, 1.0, 1.0, 1.0, 1.0, 1.0, 1.0, 1.0, 1.0, 1.0, 1.0, 1.0, 1.0, 1.0, 1.0, 1.0, 1.0, 1.0, 1.0, 1.0, 1.0, 1.0, 1.0, 1.0, 1.0, 1.0, 1.0, 1.0, 1.0, 1.0, 1.0, 1.0, 1.0, 1.0, 1.0, 1.0, 1.0, 1.0, 1.0, 1.0, 1.0, 1.0, 1.0, 1.0, 1.0, 1.0, 1.0, 1.0, 1.0, 1.0, 1.0, 1.0, 1.0, 1.0, 1.0, 1.0, 1.0, 1.0, 1.0, 1.0, 1.0, 1.0, 1.0, 1.0, 1.0, 1.0, 1.0, 1.0, 1.0, 1.0, 1.0, 1.0, 1.0, 1.0, 1.0, 1.0, 1.0, 1.0, 1.0, 1.0, 1.0, 1.0, 1.0, 1.0, 1.0, 1.0, 1.0, 1.0, 1.0, 1.0, 1.0, 1.0, 1.0, 1.0, 1.0, 1.0, 1.0, 1.0, 1.0, 1.0, 1.0, 1.0, 1.0, 1.0, 1.0, 1.0, 1.0, 1.0, 1.0, 1.0, 1.0, 1.0, 1.0, 1.0, 1.0, 1.0, 1.0, 1.0, 1.0, 1.0, 1.0, 1.0, 1.0, 1.0, 1.0, 1.0, 1.0, 1.0, 1.0, 1.0, 1.0, 1.0, 1.0, 1.0, 1.0, 1.0, 1.0, 1.0, 1.0, 1.0, 1.0, 1.0, 1.0, 1.0, 1.0, 1.0, 1.0, 1.0, 1.0, 1.0, 1.0, 1.0, 1.0, 1.0, 1.0, 1.0, 1.0, 1.0, 1.0, 1.0, 1.0, 1.0, 1.0, 1.0, 1.0, 1.0, 1.0, 1.0, 1.0, 1.0, 1.0, 1.0, 1.0, 1.0, 1.0, 1.0, 1.0, 1.0, 1.0, 1.0, 1.0, 1.0, 1.0, 1.0, 1.0, 1.0, 1.0, 1.0, 1.0, 1.0, 1.0, 1.0, 1.0, 1.0, 1.0, 1.0, 1.0, 1.0, 1.0, 1.0, 1.0, 1.0, 1.0, 1.0, 1.0, 1.0, 1.0, 1.0, 1.0, 1.0, 1.0, 1.0, 1.0, 1.0, 1.0, 1.0, 1.0, 1.0, 1.0, 1.0, 1.0, 1.0, 1.0, 1.0, 1.0, 1.0, 1.0, 1.0, 1.0, 1.0, 1.0, 1.0, 1.0, 1.0, 1.0, 1.0, 1.0, 1.0, 1.0, 1.0, 1.0, 1.0, 1.0, 1.0, 1.0, 1.0, 1.0, 1.0, 1.0, 1.0, 1.0, 1.0, 1.0, 1.0, 1.0, 1.0, 1.0, 1.0, 1.0, 1.0, 1.0, 1.0, 1.0, 1.0, 1.0, 1.0, 1.0, 1.0, 1.0, 1.0, 1.0, 1.0, 1.0, 1.0, 1.0, 1.0, 1.0, 1.0, 1.0, 1.0, 1.0, 1.0, 1.0, 1.0, 1.0, 1.0, 1.0, 1.0, 1.0, 1.0, 1.0, 1.0, 1.0, 1.0, 1.0, 1.0, 1.0, 1.0, 1.0, 1.0, 1.0, 1.0, 1.0, 1.0, 1.0, 1.0, 1.0, 1.0, 1.0, 1.0, 1.0, 1.0, 1.0, 1.0, 1.0, 1.0, 1.0, 1.0, 1.0, 1.0, 1.0, 1.0, 1.0, 1.0, 1.0, 1.0, 1.0, 1.0, 1.0, 1.0, 1.0, 1.0, 1.0, 1.0, 1.0, 1.0, 1.0, 1.0, 1.0, 1.0, 1.0, 1.0, 1.0, 1.0, 1.0, 1.0, 1.0, 1.0, 1.0, 1.0, 1.0, 1.0, 1.0, 1.0, 1.0, 1.0, 1.0, 1.0, 1.0, 1.0, 1.0, 1.0, 1.0, 1.0, 1.0, 1.0, 1.0, 1.0, 1.0, 1.0, 1.0, 1.0, 1.0, 1.0, 1.0, 1.0, 1.0, 1.0, 1.0, 1.0, 1.0, 1.0, 1.0, 1.0, 1.0, 1.0, 1.0, 1.0, 1.0, 1.0, 1.0, 1.0, 1.0, 1.0, 1.0, 1.0, 1.0, 1.0, 1.0, 1.0, 1.0, 1.0, 1.0, 1.0, 1.0, 1.0, 1.0, 1.0, 1.0, 1.0, 1.0, 1.0, 1.0, 1.0, 1.0, 1.0, 1.0, 1.0, 1.0, 1.0, 1.0, 1.0, 1.0, 1.0, 1.0, 1.0, 1.0, 1.0, 1.0, 1.0, 1.0, 1.0, 1.0, 1.0, 1.0, 1.0, 1.0, 1.0, 1.0, 1.0, 1.0, 1.0, 1.0, 1.0, 1.0, 1.0, 1.0, 1.0, 1.0, 1.0, 1.0, 1.0, 1.0, 1.0, 1.0, 1.0, 1.0, 1.0, 1.0, 1.0, 1.0, 1.0, 1.0, 1.0, 1.0, 1.0, 1.0, 1.0, 1.0, 1.0, 1.0, 1.0, 1.0, 1.0, 1.0, 1.0, 1.0, 1.0, 1.0, 1.0, 1.0, 1.0, 1.0, 1.0, 1.0, 1.0, 1.0, 1.0, 1.0, 1.0, 1.0, 1.0, 1.0, 1.0, 1.0, 1.0, 1.0, 1.0, 1.0, 1.0, 1.0, 1.0, 1.0, 1.0, 1.0, 1.0, 1.0, 1.0, 1.0, 1.0, 1.0, 1.0, 1.0, 1.0, 1.0, 1.0, 1.0, 1.0, 1.0, 1.0, 1.0, 1.0, 1.0, 1.0, 1.0, 1.0, 1.0, 1.0, 1.0, 1.0, 1.0, 1.0, 1.0, 1.0, 1.0, 1.0, 1.0, 1.0, 1.0, 1.0, 1.0, 1.0, 1.0, 1.0, 1.0, 1.0, 1.0, 1.0, 1.0, 1.0, 1.0, 1.0, 1.0, 1.0, 1.0, 1.0, 1.0, 1.0, 1.0, 1.0, 1.0, 1.0, 1.0, 1.0, 1.0, 1.0, 1.0, 1.0, 1.0, 1.0, 1.0, 1.0, 1.0, 1.0, 1.0, 1.0, 1.0, 1.0, 1.0, 1.0, 1.0, 1.0, 1.0, 1.0, 1.0, 1.0, 1.0, 1.0, 1.0, 1.0, 1.0, 1.0, 1.0, 1.0, 1.0, 1.0, 1.0, 1.0, 1.0, 1.0, 1.0, 1.0, 1.0, 1.0, 1.0, 1.0, 1.0, 1.0, 1.0, 1.0, 1.0, 1.0, 1.0, 1.0, 1.0, 1.0, 1.0, 1.0, 1.0, 1.0, 1.0, 1.0, 1.0, 1.0, 1.0, 1.0, 1.0, 1.0, 1.0, 1.0, 1.0, 1.0, 1.0, 1.0, 1.0, 1.0, 1.0, 1.0, 1.0, 1.0, 1.0, 1.0, 1.0, 1.0, 1.0, 1.0, 1.0, 1.0, 1.0, 1.0, 1.0, 1.0, 1.0, 1.0, 1.0, 1.0, 1.0, 1.0, 1.0, 1.0, 1.0, 1.0, 1.0, 1.0, 1.0, 1.0, 1.0, 1.0, 1.0, 1.0, 1.0, 1.0, 1.0, 1.0, 1.0, 1.0, 1.0, 1.0, 1.0, 1.0, 1.0, 1.0, 1.0, 1.0, 1.0, 1.0, 1.0, 1.0, 1.0, 1.0, 1.0, 1.0, 1.0, 1.0, 1.0, 1.0, 1.0, 1.0, 1.0, 1.0, 1.0, 1.0, 1.0, 1.0, 1.0, 1.0, 1.0, 1.0, 1.0, 1.0, 1.0, 1.0, 1.0, 1.0, 1.0, 1.0, 1.0, 1.0, 1.0, 1.0, 1.0, 1.0, 1.0, 1.0, 1.0, 1.0, 1.0, 1.0, 1.0, 1.0, 1.0, 1.0, 1.0, 1.0, 1.0, 1.0, 1.0, 1.0, 1.0, 1.0, 1.0, 1.0, 1.0, 1.0, 1.0, 1.0, 1.0, 1.0, 1.0, 1.0, 1.0, 1.0, 1.0, 1.0, 1.0, 1.0, 1.0, 1.0, 1.0, 1.0, 1.0, 1.0, 1.0, 1.0, 1.0, 1.0, 1.0, 1.0, 1.0, 1.0, 1.0, 1.0, 1.0, 1.0, 1.0, 1.0, 1.0, 1.0, 1.0, 1.0, 1.0, 1.0, 1.0, 1.0, 1.0, 1.0, 1.0, 1.0, 1.0, 1.0, 1.0, 1.0, 1.0, 1.0, 1.0, 1.0, 1.0, 1.0, 1.0, 1.0, 1.0, 1.0, 1.0, 1.0, 1.0, 1.0, 1.0, 1.0, 1.0, 1.0, 1.0, 1.0, 1.0, 1.0, 1.0, 1.0, 1.0, 1.0, 1.0, 1.0, 1.0, 1.0, 1.0, 1.0, 1.0, 1.0, 1.0, 1.0, 1.0, 1.0, 1.0, 1.0, 1.0, 1.0, 1.0, 1.0, 1.0, 1.0, 1.0, 1.0, 1.0, 1.0, 1.0, 1.0, 1.0, 1.0, 1.0, 1.0, 1.0, 1.0, 1.0, 1.0, 1.0, 1.0, 1.0, 1.0, 1.0, 1.0, 1.0, 1.0, 1.0, 1.0, 1.0, 1.0, 1.0, 1.0, 1.0, 1.0, 1.0, 1.0, 1.0, 1.0, 1.0, 1.0, 1.0, 1.0, 1.0, 1.0, 1.0, 1.0, 1.0, 1.0, 1.0, 1.0, 1.0, 1.0, 1.0, 1.0, 1.0, 1.0, 1.0, 1.0, 1.0, 1.0, 1.0, 1.0, 1.0, 1.0, 1.0, 1.0, 1.0, 1.0, 1.0, 1.0, 1.0, 1.0, 1.0, 1.0, 1.0, 1.0, 1.0, 1.0, 1.0, 1.0, 1.0, 1.0, 1.0, 1.0, 1.0, 1.0, 1.0, 1.0, 1.0, 1.0, 1.0, 1.0, 1.0, 1.0, 1.0, 1.0, 1.0, 1.0, 1.0, 1.0, 1.0, 1.0, 1.0, 1.0, 1.0, 1.0, 1.0, 1.0, 1.0, 1.0, 1.0, 1.0, 1.0, 1.0, 1.0, 1.0, 1.0, 1.0, 1.0, 1.0, 1.0, 1.0, 1.0, 1.0, 1.0, 1.0, 1.0, 1.0, 1.0, 1.0, 1.0, 1.0, 1.0, 1.0, 1.0, 1.0, 1.0, 1.0, 1.0, 1.0, 1.0, 1.0, 1.0, 1.0, 1.0, 1.0, 1.0, 1.0, 1.0, 1.0, 1.0, 1.0, 1.0, 1.0, 1.0, 1.0, 1.0, 1.0, 1.0, 1.0, 1.0, 1.0, 1.0, 1.0, 1.0, 1.0, 1.0, 1.0, 1.0, 1.0, 1.0, 1.0, 1.0, 1.0, 1.0, 1.0, 1.0, 1.0, 1.0, 1.0, 1.0, 1.0, 1.0, 1.0, 1.0, 1.0, 1.0, 1.0, 1.0, 1.0, 1.0, 1.0, 1.0, 1.0, 1.0, 1.0, 1.0, 1.0, 1.0, 1.0, 1.0, 1.0, 1.0, 1.0, 1.0, 1.0, 1.0, 1.0, 1.0, 1.0, 1.0, 1.0, 1.0, 1.0, 1.0, 1.0, 1.0, 1.0, 1.0, 1.0, 1.0, 1.0, 1.0, 1.0, 1.0, 1.0, 1.0, 1.0, 1.0, 1.0, 1.0, 1.0, 1.0, 1.0, 1.0, 1.0, 1.0, 1.0, 1.0, 1.0, 1.0, 1.0, 1.0, 1.0, 1.0, 1.0, 1.0, 1.0, 1.0, 1.0, 1.0, 1.0, 1.0, 1.0, 1.0, 1.0, 1.0, 1.0, 1.0, 1.0, 1.0, 1.0, 1.0, 1.0, 1.0, 1.0, 1.0, 1.0, 1.0, 1.0, 1.0, 1.0, 1.0, 1.0, 1.0, 1.0, 1.0, 1.0, 1.0, 1.0, 1.0, 1.0, 1.0, 1.0, 1.0, 1.0, 1.0, 1.0, 1.0, 1.0, 1.0, 1.0, 1.0, 1.0, 1.0, 1.0, 1.0, 1.0, 1.0, 1.0, 1.0, 1.0, 1.0, 1.0, 1.0, 1.0, 1.0, 1.0, 1.0, 1.0, 1.0, 1.0, 1.0, 1.0, 1.0, 1.0, 1.0, 1.0, 1.0, 1.0, 1.0, 1.0, 1.0, 1.0, 1.0, 1.0, 1.0, 1.0, 1.0, 1.0, 1.0, 1.0, 1.0, 1.0, 1.0, 1.0, 1.0, 1.0, 1.0, 1.0, 1.0, 1.0, 1.0, 1.0, 1.0, 1.0, 1.0, 1.0, 1.0, 1.0, 1.0, 1.0, 1.0, 1.0, 1.0, 1.0, 1.0, 1.0, 1.0, 1.0, 1.0, 1.0, 1.0, 1.0, 1.0, 1.0, 1.0, 1.0, 1.0, 1.0, 1.0, 1.0, 1.0, 1.0, 1.0, 1.0, 1.0, 1.0, 1.0, 1.0, 1.0, 1.0, 1.0, 1.0, 1.0, 1.0, 1.0, 1.0, 1.0, 1.0, 1.0, 1.0, 1.0, 1.0, 1.0, 1.0, 1.0, 1.0, 1.0, 1.0, 1.0, 1.0, 1.0, 1.0, 1.0, 1.0, 1.0, 1.0, 1.0, 1.0, 1.0])
me_roundcube_001.materials.append(mat_material_002)
me_roundcube_001.update()

# ---- objects
ob_roundcube = bpy.data.objects.new('Roundcube', me_roundcube)
ob_roundcube_001 = bpy.data.objects.new('Roundcube.001', me_roundcube_001)

# ---- transforms, parenting, visibility, modifiers, constraints
ob_roundcube.location = (0.0, 0.0, 0.0)
_m = ob_roundcube.modifiers.new('Auto Smooth', 'NODES')
_m.node_group = ng_auto_smooth
_gi = [s.identifier for s in ng_auto_smooth.interface.items_tree if s.item_type == 'SOCKET' and s.in_out == 'INPUT']
_m[_gi[1]] = 0.5236  # Angle
ob_roundcube_001.location = (0.0, 0.0, 0.0)
ob_roundcube_001.rotation_euler = (0.0, -0.0, 3.142)
ob_roundcube_001.scale = (1.043, 1.043, 1.043)
_m = ob_roundcube_001.modifiers.new('Auto Smooth', 'NODES')
_m.node_group = ng_auto_smooth
_gi = [s.identifier for s in ng_auto_smooth.interface.items_tree if s.item_type == 'SOCKET' and s.in_out == 'INPUT']
_m[_gi[1]] = 0.5236  # Angle

# ---- collection membership
col_collection.objects.link(ob_roundcube)
col_collection.objects.link(ob_roundcube_001)

# ---- scene / render settings (as saved in the file)
scene.frame_start = 1; scene.frame_end = 250; scene.frame_set(1)
scene.render.engine = 'BLENDER_EEVEE_NEXT'
scene.cycles.sampling_pattern = 'TABULATED_SOBOL'
scene.cycles.use_light_tree = False
scene.view_settings.view_transform = 'Filmic'
bpy.context.view_layer.update()

# ---- added for rendering (the .blend has no active camera and no usable light): camera, sun
cam_auto = bpy.data.cameras.new('AutoCamera')
cam_auto.lens = 50.0
cam_auto.sensor_width = 36.0
cam_auto.clip_end = 1000.0
ob_auto_camera = bpy.data.objects.new('AutoCamera', cam_auto)
scene.collection.objects.link(ob_auto_camera)
ob_auto_camera.location = (6.01963, -7.2978, 4.8652)
ob_auto_camera.rotation_euler = (1.09748, -7.21219e-08, 0.694738)
scene.camera = ob_auto_camera
light_auto_sun = bpy.data.lights.new('AutoSun', 'SUN')
light_auto_sun.energy = 3.0
light_auto_sun.angle = 0.0523599
ob_auto_sun = bpy.data.objects.new('AutoSun', light_auto_sun)
scene.collection.objects.link(ob_auto_sun)
ob_auto_sun.rotation_euler = (0.872665, 0.174533, 0.523599)
bpy.context.view_layer.update()
